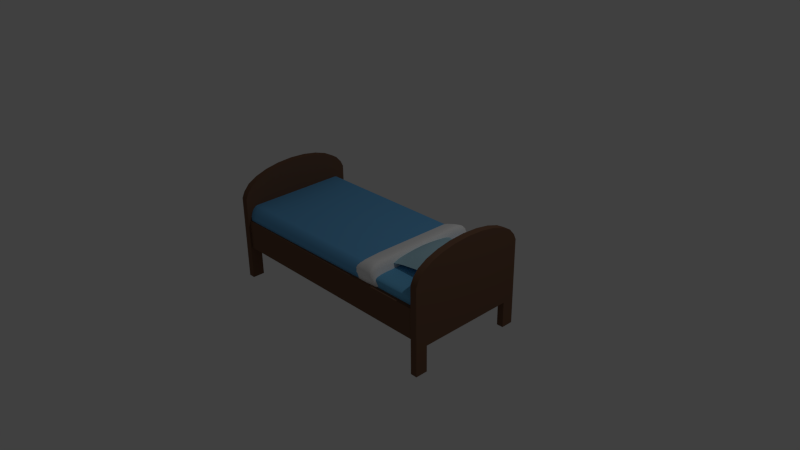 # Source: chambre_comparat.blend  (saved by Blender 2.73.0; exported with 4.5.12 LTS)
import bpy
from mathutils import Matrix  # noqa: F401  (used for matrix-valued properties, if any)

bpy.ops.wm.read_factory_settings(use_empty=True)
scene = bpy.context.scene
scene.name = 'Scene'

# ---- collections
col_collection_1 = bpy.data.collections.new('Collection 1'); scene.collection.children.link(col_collection_1)

# ---- materials (node trees are filled in below, after node groups)
mat_lit_bois = bpy.data.materials.new('lit_bois')
mat_lit_bois.alpha_threshold = 0.0
mat_lit_bois.use_transparent_shadow = False
mat_lit_bois.diffuse_color = (0.1845, 0.09726, 0.05986, 1.0)
mat_lit_bois.roughness = 0.5
mat_lit_bois.line_color = (0.0, 0.0, 0.0, 1.0)
mat_lit_oreiller = bpy.data.materials.new('lit_oreiller')
mat_lit_oreiller.alpha_threshold = 0.0
mat_lit_oreiller.use_transparent_shadow = False
mat_lit_oreiller.diffuse_color = (0.437, 0.6881, 0.8, 1.0)
mat_lit_oreiller.roughness = 0.5
mat_lit_drap = bpy.data.materials.new('lit_drap')
mat_lit_drap.alpha_threshold = 0.0
mat_lit_drap.use_transparent_shadow = False
mat_lit_drap.diffuse_color = (1.0, 1.0, 1.0, 1.0)
mat_lit_drap.roughness = 0.5
mat_lit_matelas = bpy.data.materials.new('lit_matelas')
mat_lit_matelas.alpha_threshold = 0.0
mat_lit_matelas.use_transparent_shadow = False
mat_lit_matelas.diffuse_color = (0.1588, 0.4899, 0.8, 1.0)
mat_lit_matelas.roughness = 0.5
mat_lit_couette = bpy.data.materials.new('lit_couette')
mat_lit_couette.alpha_threshold = 0.0
mat_lit_couette.use_transparent_shadow = False
mat_lit_couette.diffuse_color = (0.1512, 0.4532, 0.8, 1.0)
mat_lit_couette.roughness = 0.5

# ---- material node trees

# ---- world
world_world = bpy.data.worlds.new('World'); scene.world = world_world
world_world.color = (0.05088, 0.05088, 0.05088)
world_world.use_sun_shadow = False
world_world.sun_shadow_jitter_overblur = 0.0
world_world.cycles.sampling_method = 'MANUAL'
world_world.cycles.sample_map_resolution = 256

# ---- cameras
cam_camera = bpy.data.cameras.new('Camera')
cam_camera.clip_end = 100.0
cam_camera.lens = 35.0
cam_camera.sensor_width = 32.0
cam_camera.sensor_height = 18.0
cam_camera.ortho_scale = 7.314
cam_camera.dof.focus_distance = 0.0
cam_camera.dof.aperture_fstop = 128.0

# ---- lights
light_lamp = bpy.data.lights.new('Lamp', 'POINT')
light_lamp.transmission_factor = 0.0
light_lamp.cutoff_distance = 30.0
light_lamp.energy = 100.0
light_lamp.shadow_buffer_clip_start = 1.001
light_lamp.shadow_soft_size = 0.1
light_lamp.shadow_maximum_resolution = 0.006
light_lamp.use_absolute_resolution = True
light_lamp.cycles.use_multiple_importance_sampling = False

# ---- meshes
me_cube = bpy.data.meshes.new('Cube')
me_cube.from_pydata([(-1.517, -0.7215, -0.09104), (-1.559, -0.65, -0.09104), (-1.533, -0.716, -0.09104), (-1.546, -0.7005, -0.09104), (-1.555, -0.6773, -0.09104), (-1.559, 0.6365, -0.09104), (-1.517, 0.708, -0.09104), (-1.555, 0.6638, -0.09104), (-1.546, 0.687, -0.09104), (-1.533, 0.7025, -0.09104), (1.5, 0.708, -0.09104), (1.537, 0.6365, -0.09104), (1.514, 0.7025, -0.09104), (1.526, 0.687, -0.09104), (1.534, 0.6638, -0.09104), (1.537, -0.65, -0.09104), (1.5, -0.7215, -0.09104), (1.534, -0.6773, -0.09104), (1.526, -0.7005, -0.09104), (1.514, -0.716, -0.09104), (-1.581, -0.6165, 0.2913), (-1.497, -0.7594, 0.2913), (-1.497, -0.6165, 0.3349), (-1.575, -0.6712, 0.2913), (-1.556, -0.7176, 0.2913), (-1.575, -0.6165, 0.308), (-1.567, -0.6726, 0.3084), (-1.552, -0.7103, 0.3075), (-1.545, -0.699, 0.3165), (-1.497, -0.7485, 0.308), (-1.497, -0.7176, 0.3221), (-1.529, -0.7485, 0.2913), (-1.53, -0.7354, 0.3084), (-1.528, -0.7103, 0.3199), (-1.529, -0.6165, 0.3316), (-1.556, -0.6165, 0.3221), (-1.497, -0.6712, 0.3316), (-1.53, -0.6726, 0.3276), (-1.552, -0.6697, 0.3199), (-1.581, 0.603, 0.2913), (-1.497, 0.603, 0.3349), (-1.497, 0.7459, 0.2913), (-1.575, 0.603, 0.308), (-1.556, 0.603, 0.3221), (-1.575, 0.6577, 0.2913), (-1.567, 0.6591, 0.3084), (-1.552, 0.6562, 0.3199), (-1.545, 0.6855, 0.3165), (-1.497, 0.6577, 0.3316), (-1.497, 0.7041, 0.3221), (-1.529, 0.603, 0.3316), (-1.53, 0.6591, 0.3276), (-1.528, 0.6968, 0.3199), (-1.529, 0.7351, 0.2913), (-1.556, 0.7041, 0.2913), (-1.497, 0.7351, 0.308), (-1.53, 0.7219, 0.3084), (-1.552, 0.6968, 0.3075), (1.482, 0.7459, 0.2913), (1.482, 0.603, 0.3349), (1.557, 0.603, 0.2913), (1.482, 0.7351, 0.308), (1.482, 0.7041, 0.3221), (1.511, 0.7351, 0.2913), (1.511, 0.7219, 0.3084), (1.51, 0.6968, 0.3199), (1.525, 0.6855, 0.3165), (1.511, 0.603, 0.3316), (1.535, 0.603, 0.3221), (1.482, 0.6577, 0.3316), (1.511, 0.6591, 0.3276), (1.531, 0.6562, 0.3199), (1.551, 0.6577, 0.2913), (1.535, 0.7041, 0.2913), (1.551, 0.603, 0.308), (1.544, 0.6591, 0.3084), (1.531, 0.6968, 0.3075), (1.557, -0.6165, 0.2913), (1.482, -0.6165, 0.3349), (1.482, -0.7594, 0.2913), (1.551, -0.6165, 0.308), (1.535, -0.6165, 0.3221), (1.551, -0.6712, 0.2913), (1.544, -0.6726, 0.3084), (1.531, -0.6697, 0.3199), (1.525, -0.699, 0.3165), (1.482, -0.6712, 0.3316), (1.482, -0.7176, 0.3221), (1.511, -0.6165, 0.3316), (1.511, -0.6726, 0.3276), (1.51, -0.7103, 0.3199), (1.511, -0.7485, 0.2913), (1.535, -0.7176, 0.2913), (1.482, -0.7485, 0.308), (1.511, -0.7354, 0.3084), (1.531, -0.7103, 0.3075), (1.6, 0.8048, -0.2), (1.6, -0.8048, -0.2), (-1.6, -0.8048, -0.2), (-1.6, 0.8048, -0.2), (1.6, 0.8048, 0.2), (1.6, -0.8048, 0.2), (-1.6, -0.8048, 0.2), (-1.6, 0.8048, 0.2), (-1.568, -0.002574, -0.2959), (-1.568, 0.6602, -0.2959), (-1.568, 0.6602, -0.6508), (-1.568, 0.8268, -0.6508), (-1.568, 0.8268, 0.5221), (-1.568, -0.002574, 0.8631), (-1.568, -0.7935, 0.6029), (-1.66, -0.002574, -0.2959), (-1.568, -0.832, 0.5221), (-1.568, -0.832, -0.6508), (-1.568, -0.6653, -0.6508), (-1.568, -0.6653, -0.2959), (-1.66, -0.832, -0.6508), (-1.66, -0.832, 0.5221), (-1.66, -0.7935, 0.6029), (-1.66, -0.002574, 0.8631), (-1.66, 0.8268, 0.5221), (-1.66, 0.8268, -0.6508), (-1.66, 0.6602, -0.6508), (-1.568, -0.2218, 0.8506), (-1.568, -0.4184, 0.8161), (-1.568, -0.5873, 0.7612), (-1.568, -0.7168, 0.6897), (-1.66, 0.6602, -0.2959), (-1.568, 0.7884, 0.6029), (-1.568, 0.7117, 0.6897), (-1.568, 0.5821, 0.7612), (-1.568, 0.4133, 0.8161), (-1.568, 0.2166, 0.8506), (-1.66, -0.6653, -0.6508), (-1.66, -0.6653, -0.2959), (-1.66, -0.2218, 0.8506), (-1.66, -0.4184, 0.8161), (-1.66, -0.5873, 0.7612), (-1.66, -0.7168, 0.6897), (-1.66, 0.7884, 0.6029), (-1.66, 0.7117, 0.6897), (-1.66, 0.5821, 0.7612), (-1.66, 0.4133, 0.8161), (-1.66, 0.2166, 0.8506), (1.638, -0.002574, -0.2959), (1.638, 0.6602, -0.2959), (1.638, 0.6602, -0.6508), (1.638, 0.8268, -0.6508), (1.638, 0.8268, 0.5221), (1.638, -0.002574, 0.8631), (1.638, -0.7935, 0.6029), (1.547, -0.002574, -0.2959), (1.638, -0.832, 0.5221), (1.638, -0.832, -0.6508), (1.638, -0.6653, -0.6508), (1.638, -0.6653, -0.2959), (1.547, -0.832, -0.6508), (1.547, -0.832, 0.5221), (1.547, -0.7935, 0.6029), (1.547, -0.002574, 0.8631), (1.547, 0.8268, 0.5221), (1.547, 0.8268, -0.6508), (1.547, 0.6602, -0.6508), (1.638, -0.2218, 0.8506), (1.638, -0.4184, 0.8161), (1.638, -0.5873, 0.7612), (1.638, -0.7168, 0.6897), (1.547, 0.6602, -0.2959), (1.638, 0.7884, 0.6029), (1.638, 0.7117, 0.6897), (1.638, 0.5821, 0.7612), (1.638, 0.4133, 0.8161), (1.638, 0.2166, 0.8506), (1.547, -0.6653, -0.6508), (1.547, -0.6653, -0.2959), (1.547, -0.2218, 0.8506), (1.547, -0.4184, 0.8161), (1.547, -0.5873, 0.7612), (1.547, -0.7168, 0.6897), (1.547, 0.7884, 0.6029), (1.547, 0.7117, 0.6897), (1.547, 0.5821, 0.7612), (1.547, 0.4133, 0.8161), (1.547, 0.2166, 0.8506), (1.143, 0.2299, 0.505), (1.147, 0.3407, 0.479), (1.153, 0.4514, 0.4266), (1.153, -0.4347, 0.4266), (1.226, 0.4514, 0.4358), (1.226, -0.4347, 0.4358), (1.295, 0.4517, 0.4447), (1.36, -0.4419, 0.4529), (1.462, 0.4884, 0.4659), (1.462, -0.4716, 0.4659), (1.496, 0.5035, 0.4703), (1.496, -0.4868, 0.4703), (1.517, 0.5142, 0.473), (1.517, -0.4974, 0.473), (1.524, 0.518, 0.4739), (1.524, -0.5012, 0.4739), (1.416, 0.4721, 0.46), (1.416, -0.4554, 0.46), (1.36, 0.4586, 0.4529), (1.295, -0.435, 0.4447), (1.081, 0.4514, 0.4174), (1.081, -0.4347, 0.4174), (1.011, 0.4517, 0.4085), (0.9472, -0.4419, 0.4003), (0.8909, 0.4721, 0.3932), (0.8448, 0.4884, 0.3873), (0.8105, 0.5035, 0.3829), (0.8105, -0.4868, 0.3829), (0.7822, 0.518, 0.3793), (0.7822, -0.5012, 0.3793), (0.7894, 0.5142, 0.3802), (0.7894, -0.4974, 0.3802), (0.8448, -0.4716, 0.3873), (0.8909, -0.4554, 0.3932), (0.9472, 0.4586, 0.4003), (1.011, -0.435, 0.4085), (1.141, 0.1191, 0.5211), (1.14, 0.008377, 0.5282), (1.141, -0.1024, 0.5211), (1.143, -0.2132, 0.505), (1.147, -0.3239, 0.479), (1.212, -0.3239, 0.4865), (1.207, -0.2132, 0.5116), (1.205, -0.1024, 0.5274), (1.204, 0.008377, 0.5344), (1.205, 0.1191, 0.5274), (1.207, 0.2299, 0.5116), (1.212, 0.3407, 0.4865), (1.275, -0.3239, 0.4918), (1.269, -0.2132, 0.5149), (1.267, -0.1024, 0.5298), (1.267, 0.008377, 0.5364), (1.267, 0.1191, 0.5298), (1.269, 0.2299, 0.5149), (1.275, 0.3407, 0.4918), (1.334, -0.3252, 0.4945), (1.327, -0.2132, 0.5149), (1.325, -0.1024, 0.5283), (1.324, 0.008377, 0.5343), (1.325, 0.1191, 0.5283), (1.327, 0.2299, 0.5149), (1.334, 0.3419, 0.4945), (1.386, -0.3298, 0.4942), (1.377, -0.2135, 0.5114), (1.376, -0.1024, 0.5228), (1.375, 0.008377, 0.5279), (1.376, 0.1191, 0.5228), (1.377, 0.2302, 0.5114), (1.386, 0.3466, 0.4942), (1.429, -0.3357, 0.4891), (1.42, -0.2145, 0.5047), (1.419, -0.1024, 0.5136), (1.418, 0.008377, 0.5177), (1.419, 0.1191, 0.5136), (1.42, 0.2313, 0.5047), (1.429, 0.3525, 0.4891), (1.461, -0.3406, 0.4831), (1.452, -0.2155, 0.495), (1.451, -0.1024, 0.5012), (1.45, 0.008377, 0.504), (1.451, 0.1191, 0.5012), (1.452, 0.2323, 0.495), (1.461, 0.3574, 0.4831), (1.482, -0.3434, 0.4771), (1.472, -0.2162, 0.4827), (1.472, -0.1024, 0.4859), (1.471, 0.008377, 0.4873), (1.472, 0.1191, 0.4859), (1.472, 0.2329, 0.4827), (1.482, 0.3601, 0.4771), (1.489, -0.3442, 0.4694), (1.48, -0.2164, 0.4683), (1.48, -0.1024, 0.4683), (1.48, 0.008377, 0.4683), (1.48, 0.1191, 0.4683), (1.48, 0.2331, 0.4683), (1.489, 0.3609, 0.4694), (1.484, -0.3434, 0.46), (1.476, -0.2162, 0.4522), (1.476, -0.1024, 0.4491), (1.477, 0.008377, 0.4476), (1.476, 0.1191, 0.4491), (1.476, 0.2329, 0.4522), (1.484, 0.3601, 0.46), (1.466, -0.3406, 0.4491), (1.459, -0.2155, 0.4351), (1.46, -0.1024, 0.429), (1.46, 0.008377, 0.4262), (1.46, 0.1191, 0.429), (1.459, 0.2323, 0.4351), (1.466, 0.3574, 0.4491), (1.436, -0.3357, 0.4352), (1.431, -0.2145, 0.4178), (1.432, -0.1024, 0.4088), (1.432, 0.008377, 0.4048), (1.432, 0.1191, 0.4088), (1.431, 0.2313, 0.4178), (1.436, 0.3525, 0.4352), (1.395, -0.3298, 0.4194), (1.392, -0.2135, 0.4007), (1.393, -0.1024, 0.3893), (1.394, 0.008377, 0.3842), (1.393, 0.1191, 0.3893), (1.392, 0.2302, 0.4007), (1.395, 0.3466, 0.4194), (1.345, -0.3252, 0.4062), (1.343, -0.2132, 0.3846), (1.345, -0.1024, 0.3712), (1.346, 0.008377, 0.3652), (1.345, 0.1191, 0.3712), (1.343, 0.2299, 0.3846), (1.345, 0.3419, 0.4062), (1.288, -0.3239, 0.3941), (1.288, -0.2132, 0.3702), (1.29, -0.1024, 0.3553), (1.29, 0.008377, 0.3486), (1.29, 0.1191, 0.3553), (1.288, 0.2299, 0.3702), (1.288, 0.3407, 0.3941), (1.225, -0.3239, 0.3834), (1.227, -0.2132, 0.3579), (1.229, -0.1024, 0.3421), (1.23, 0.008377, 0.335), (1.229, 0.1191, 0.3421), (1.227, 0.2299, 0.3579), (1.225, 0.3407, 0.3834), (1.16, -0.3239, 0.3742), (1.163, -0.2132, 0.3482), (1.165, -0.1024, 0.3321), (1.166, 0.008377, 0.325), (1.165, 0.1191, 0.3321), (1.163, 0.2299, 0.3482), (1.16, 0.3407, 0.3742), (1.095, -0.3239, 0.3667), (1.099, -0.2132, 0.3416), (1.101, -0.1024, 0.3258), (1.102, 0.008377, 0.3188), (1.101, 0.1191, 0.3258), (1.099, 0.2299, 0.3416), (1.095, 0.3407, 0.3667), (1.031, -0.3239, 0.3614), (1.037, -0.2132, 0.3383), (1.039, -0.1024, 0.3234), (1.04, 0.008377, 0.3168), (1.039, 0.1191, 0.3234), (1.037, 0.2299, 0.3383), (1.031, 0.3407, 0.3614), (0.9726, -0.3252, 0.3587), (0.98, -0.2132, 0.3383), (0.9817, -0.1024, 0.325), (0.9825, 0.008377, 0.319), (0.9817, 0.1191, 0.325), (0.98, 0.2299, 0.3383), (0.9726, 0.3419, 0.3587), (0.9209, -0.3298, 0.359), (0.9292, -0.2135, 0.3418), (0.9307, -0.1024, 0.3304), (0.9313, 0.008377, 0.3253), (0.9307, 0.1191, 0.3304), (0.9292, 0.2302, 0.3418), (0.9209, 0.3466, 0.359), (0.8777, -0.3357, 0.3641), (0.887, -0.2145, 0.3485), (0.8882, -0.1024, 0.3396), (0.8887, 0.008377, 0.3355), (0.8882, 0.1191, 0.3396), (0.887, 0.2313, 0.3485), (0.8777, 0.3525, 0.3641), (0.8454, -0.3406, 0.3701), (0.8551, -0.2155, 0.3582), (0.8559, -0.1024, 0.352), (0.8562, 0.008377, 0.3492), (0.8559, 0.1191, 0.352), (0.8551, 0.2323, 0.3582), (0.8454, 0.3574, 0.3701), (0.8251, -0.3434, 0.3761), (0.8346, -0.2162, 0.3705), (0.835, -0.1024, 0.3674), (0.8352, 0.008377, 0.3659), (0.835, 0.1191, 0.3674), (0.8346, 0.2329, 0.3705), (0.8251, 0.3601, 0.3761), (0.8176, -0.3442, 0.3838), (0.8264, -0.2164, 0.385), (0.8264, -0.1024, 0.385), (0.8264, 0.008377, 0.385), (0.8264, 0.1191, 0.385), (0.8264, 0.2331, 0.385), (0.8176, 0.3609, 0.3838), (0.823, -0.3434, 0.3932), (0.8307, -0.2162, 0.401), (0.8303, -0.1024, 0.4041), (0.8301, 0.008377, 0.4056), (0.8303, 0.1191, 0.4041), (0.8307, 0.2329, 0.401), (0.823, 0.3601, 0.3932), (0.841, -0.3406, 0.4041), (0.8475, -0.2155, 0.4181), (0.8467, -0.1024, 0.4242), (0.8463, 0.008377, 0.427), (0.8467, 0.1191, 0.4242), (0.8475, 0.2323, 0.4181), (0.841, 0.3574, 0.4041), (0.8709, -0.3357, 0.418), (0.876, -0.2145, 0.4355), (0.8748, -0.1024, 0.4444), (0.8743, 0.008377, 0.4484), (0.8748, 0.1191, 0.4444), (0.876, 0.2313, 0.4355), (0.8709, 0.3525, 0.418), (0.9113, -0.3298, 0.4338), (0.9151, -0.2135, 0.4525), (0.9137, -0.1024, 0.4639), (0.913, 0.008377, 0.469), (0.9137, 0.1191, 0.4639), (0.9151, 0.2302, 0.4525), (0.9113, 0.3466, 0.4338), (0.9614, -0.3252, 0.447), (0.9634, -0.2132, 0.4686), (0.9617, -0.1024, 0.482), (0.9609, 0.008377, 0.488), (0.9617, 0.1191, 0.482), (0.9634, 0.2299, 0.4686), (0.9614, 0.3419, 0.447), (1.019, -0.3239, 0.4591), (1.019, -0.2132, 0.4831), (1.017, -0.1024, 0.4979), (1.016, 0.008377, 0.5046), (1.017, 0.1191, 0.4979), (1.019, 0.2299, 0.4831), (1.019, 0.3407, 0.4591), (1.081, -0.3239, 0.4698), (1.08, -0.2132, 0.4953), (1.078, -0.1024, 0.5111), (1.077, 0.008377, 0.5182), (1.078, 0.1191, 0.5111), (1.08, 0.2299, 0.4953), (1.081, 0.3407, 0.4698), (0.6957, -0.7611, 0.1596), (0.3584, -0.6838, 0.08536), (0.6153, -0.7552, 0.1419), (0.5472, -0.7385, 0.1269), (0.3744, -0.7134, 0.08888), (0.2764, 0.5637, 0.08536), (0.6957, 0.7856, 0.1596), (0.2924, 0.5933, 0.08888), (0.4651, 0.6184, 0.1269), (0.6153, 0.7797, 0.1419), (0.9125, 0.7856, 0.2074), (0.9484, 0.7083, 0.2153), (0.9262, 0.7797, 0.2104), (0.9379, 0.763, 0.213), (0.9457, 0.7379, 0.2147), (0.9484, -0.6838, 0.2153), (0.9125, -0.7611, 0.2074), (0.9457, -0.7134, 0.2147), (0.9379, -0.7385, 0.213), (0.9262, -0.7552, 0.2104), (0.4252, -0.6475, 0.2449), (0.755, -0.8022, 0.3175), (0.7274, -0.6475, 0.443), (0.4503, -0.7067, 0.2504), (0.5218, -0.7569, 0.2662), (0.4397, -0.6475, 0.2984), (0.4698, -0.7082, 0.3063), (0.5283, -0.749, 0.3166), (0.5487, -0.7368, 0.348), (0.7445, -0.7904, 0.3655), (0.7355, -0.7569, 0.4062), (0.6288, -0.7904, 0.2897), (0.6148, -0.7762, 0.3382), (0.6141, -0.749, 0.3728), (0.6033, -0.6475, 0.4056), (0.5023, -0.6475, 0.3549), (0.7295, -0.7067, 0.4334), (0.6027, -0.7082, 0.3934), (0.5205, -0.7051, 0.3522), (0.3432, 0.5275, 0.2449), (0.7274, 0.672, 0.443), (0.755, 0.8267, 0.3175), (0.3577, 0.5275, 0.2984), (0.4203, 0.5275, 0.3549), (0.3683, 0.5867, 0.2504), (0.3878, 0.5881, 0.3063), (0.4384, 0.5851, 0.3522), (0.4667, 0.6168, 0.348), (0.7295, 0.7312, 0.4334), (0.7355, 0.7814, 0.4062), (0.6033, 0.672, 0.4056), (0.6027, 0.7327, 0.3934), (0.6141, 0.7735, 0.3728), (0.6288, 0.8149, 0.2897), (0.4398, 0.6368, 0.2662), (0.7445, 0.8149, 0.3655), (0.6148, 0.8007, 0.3382), (0.4463, 0.629, 0.3166), (0.8346, 0.8267, 0.3351), (0.807, 0.672, 0.4605), (0.8911, 0.672, 0.3475), (0.824, 0.8149, 0.3831), (0.8151, 0.7814, 0.4238), (0.8562, 0.8149, 0.3398), (0.8459, 0.8007, 0.3891), (0.8375, 0.7735, 0.422), (0.8513, 0.7613, 0.4147), (0.8307, 0.672, 0.4557), (0.855, 0.672, 0.4326), (0.8091, 0.7312, 0.4509), (0.8338, 0.7327, 0.4443), (0.8536, 0.7296, 0.4255), (0.8868, 0.7312, 0.3466), (0.8746, 0.7814, 0.3439), (0.8763, 0.672, 0.3946), (0.8708, 0.7327, 0.3946), (0.8614, 0.7735, 0.3899), (0.8911, -0.6475, 0.3475), (0.807, -0.6475, 0.4605), (0.8346, -0.8022, 0.3351), (0.8763, -0.6475, 0.3946), (0.855, -0.6475, 0.4326), (0.8868, -0.7067, 0.3466), (0.8708, -0.7082, 0.3946), (0.8536, -0.7051, 0.4255), (0.8513, -0.7368, 0.4147), (0.8091, -0.7067, 0.4509), (0.8151, -0.7569, 0.4238), (0.8307, -0.6475, 0.4557), (0.8338, -0.7082, 0.4443), (0.8375, -0.749, 0.422), (0.8562, -0.7904, 0.3398), (0.8746, -0.7569, 0.3439), (0.824, -0.7904, 0.3831), (0.8459, -0.7762, 0.3891), (0.8614, -0.749, 0.3899), (0.6248, 0.7773, 0.1808), (-1.588, 0.7773, 0.1808), (0.6248, 0.7737, 0.2728), (-1.588, 0.7737, 0.2728), (0.6248, 0.7631, 0.3119), (-1.588, 0.7631, 0.3119), (0.6248, 0.7461, 0.3464), (-1.588, 0.7461, 0.3464), (0.6248, 0.7238, 0.3741), (-1.588, 0.7238, 0.3741), (0.6248, 0.6973, 0.3935), (-1.588, 0.6973, 0.3935), (0.6248, 0.6683, 0.4035), (-1.588, 0.6683, 0.4035), (0.6248, -0.6718, 0.394), (-1.588, -0.6718, 0.394), (0.6248, -0.7004, 0.384), (-1.588, -0.7004, 0.384), (0.6248, -0.7264, 0.3646), (-1.588, -0.7264, 0.3646), (0.6248, -0.7484, 0.3369), (-1.588, -0.7484, 0.3369), (0.6248, -0.7651, 0.3024), (-1.588, -0.7651, 0.3024), (0.6248, -0.7755, 0.2633), (-1.588, -0.7755, 0.2633), (0.6248, -0.7619, 0.1868), (-1.588, -0.7791, 0.1868)], [], [(60, 77, 15, 11), (78, 59, 40, 22), (41, 58, 10, 6), (79, 21, 0, 16), (20, 23, 26, 25), (23, 24, 27, 26), (25, 26, 38, 35), (26, 27, 28, 38), (21, 29, 32, 31), (29, 30, 33, 32), (31, 32, 27, 24), (32, 33, 28, 27), (22, 34, 37, 36), (34, 35, 38, 37), (36, 37, 33, 30), (37, 38, 28, 33), (39, 42, 45, 44), (42, 43, 46, 45), (44, 45, 57, 54), (45, 46, 47, 57), (40, 48, 51, 50), (48, 49, 52, 51), (50, 51, 46, 43), (51, 52, 47, 46), (41, 53, 56, 55), (53, 54, 57, 56), (55, 56, 52, 49), (56, 57, 47, 52), (58, 61, 64, 63), (61, 62, 65, 64), (63, 64, 76, 73), (64, 65, 66, 76), (59, 67, 70, 69), (67, 68, 71, 70), (69, 70, 65, 62), (70, 71, 66, 65), (60, 72, 75, 74), (72, 73, 76, 75), (74, 75, 71, 68), (75, 76, 66, 71), (77, 80, 83, 82), (80, 81, 84, 83), (82, 83, 95, 92), (83, 84, 85, 95), (78, 86, 89, 88), (86, 87, 90, 89), (88, 89, 84, 81), (89, 90, 85, 84), (79, 91, 94, 93), (91, 92, 95, 94), (93, 94, 90, 87), (94, 95, 85, 90), (0, 21, 31, 2), (2, 31, 24, 3), (3, 24, 23, 4), (4, 23, 20, 1), (22, 40, 50, 34), (34, 50, 43, 35), (35, 43, 42, 25), (25, 42, 39, 20), (41, 6, 9, 53), (53, 9, 8, 54), (54, 8, 7, 44), (44, 7, 5, 39), (40, 59, 69, 48), (48, 69, 62, 49), (49, 62, 61, 55), (55, 61, 58, 41), (60, 11, 14, 72), (72, 14, 13, 73), (73, 13, 12, 63), (63, 12, 10, 58), (59, 78, 88, 67), (67, 88, 81, 68), (68, 81, 80, 74), (74, 80, 77, 60), (79, 16, 19, 91), (91, 19, 18, 92), (92, 18, 17, 82), (82, 17, 15, 77), (78, 22, 36, 86), (86, 36, 30, 87), (87, 30, 29, 93), (93, 29, 21, 79), (20, 39, 5, 1), (96, 97, 98, 99), (100, 103, 102, 101), (96, 100, 101, 97), (97, 101, 102, 98), (98, 102, 103, 99), (100, 96, 99, 103), (105, 106, 107, 108, 128, 129, 130, 131, 132, 109, 123, 124, 125, 126, 110, 112, 113, 114, 115, 104), (127, 111, 134, 133, 116, 117, 118, 138, 137, 136, 135, 119, 143, 142, 141, 140, 139, 120, 121, 122), (112, 117, 116, 113), (115, 134, 111, 104), (131, 142, 143, 132), (126, 138, 118, 110), (129, 140, 141, 130), (106, 122, 121, 107), (104, 111, 127, 105), (108, 120, 139, 128), (109, 119, 135, 123), (124, 136, 137, 125), (113, 116, 133, 114), (132, 143, 119, 109), (110, 118, 117, 112), (130, 141, 142, 131), (107, 121, 120, 108), (105, 127, 122, 106), (128, 139, 140, 129), (125, 137, 138, 126), (114, 133, 134, 115), (123, 135, 136, 124), (145, 146, 147, 148, 168, 169, 170, 171, 172, 149, 163, 164, 165, 166, 150, 152, 153, 154, 155, 144), (167, 151, 174, 173, 156, 157, 158, 178, 177, 176, 175, 159, 183, 182, 181, 180, 179, 160, 161, 162), (152, 157, 156, 153), (155, 174, 151, 144), (171, 182, 183, 172), (166, 178, 158, 150), (169, 180, 181, 170), (146, 162, 161, 147), (144, 151, 167, 145), (148, 160, 179, 168), (149, 159, 175, 163), (164, 176, 177, 165), (153, 156, 173, 154), (172, 183, 159, 149), (150, 158, 157, 152), (170, 181, 182, 171), (147, 161, 160, 148), (145, 167, 162, 146), (168, 179, 180, 169), (165, 177, 178, 166), (154, 173, 174, 155), (163, 175, 176, 164), (382, 381, 388, 389), (413, 412, 419, 420), (224, 187, 189, 225), (381, 380, 387, 388), (384, 383, 390, 391), (415, 414, 421, 422), (385, 384, 391, 392), (416, 415, 422, 423), (417, 416, 423, 424), (387, 386, 393, 394), (418, 417, 424, 425), (253, 193, 195, 260), (388, 387, 394, 395), (419, 418, 425, 426), (260, 195, 197, 267), (389, 388, 395, 396), (420, 419, 426, 427), (267, 197, 199, 274), (390, 389, 396, 397), (391, 390, 397, 398), (422, 421, 428, 429), (392, 391, 398, 399), (423, 422, 429, 430), (212, 392, 399, 214), (424, 423, 430, 431), (394, 393, 400, 401), (425, 424, 431, 432), (395, 394, 401, 402), (426, 425, 432, 433), (396, 395, 402, 403), (427, 426, 433, 434), (397, 396, 403, 404), (398, 397, 404, 405), (436, 435, 224, 223), (399, 398, 405, 406), (437, 436, 223, 222), (438, 437, 222, 221), (401, 400, 407, 408), (439, 438, 221, 220), (402, 401, 408, 409), (440, 439, 220, 184), (403, 402, 409, 410), (441, 440, 184, 185), (404, 403, 410, 411), (405, 404, 411, 412), (429, 428, 435, 436), (406, 405, 412, 413), (430, 429, 436, 437), (386, 213, 215, 393), (431, 430, 437, 438), (408, 407, 414, 415), (432, 431, 438, 439), (409, 408, 415, 416), (433, 432, 439, 440), (407, 216, 217, 414), (410, 409, 416, 417), (434, 433, 440, 441), (411, 410, 417, 418), (383, 382, 389, 390), (412, 411, 418, 419), (380, 379, 386, 387), (378, 377, 384, 385), (377, 376, 383, 384), (376, 375, 382, 383), (375, 374, 381, 382), (374, 373, 380, 381), (373, 372, 379, 380), (209, 371, 378, 210), (371, 370, 377, 378), (370, 369, 376, 377), (369, 368, 375, 376), (368, 367, 374, 375), (367, 366, 373, 374), (366, 365, 372, 373), (208, 364, 371, 209), (364, 363, 370, 371), (363, 362, 369, 370), (362, 361, 368, 369), (361, 360, 367, 368), (360, 359, 366, 367), (359, 358, 365, 366), (357, 356, 363, 364), (356, 355, 362, 363), (355, 354, 361, 362), (354, 353, 360, 361), (353, 352, 359, 360), (352, 351, 358, 359), (350, 349, 356, 357), (349, 348, 355, 356), (348, 347, 354, 355), (347, 346, 353, 354), (346, 345, 352, 353), (345, 344, 351, 352), (204, 343, 350, 206), (343, 342, 349, 350), (342, 341, 348, 349), (341, 340, 347, 348), (340, 339, 346, 347), (339, 338, 345, 346), (338, 337, 344, 345), (336, 335, 342, 343), (335, 334, 341, 342), (334, 333, 340, 341), (333, 332, 339, 340), (332, 331, 338, 339), (331, 330, 337, 338), (329, 328, 335, 336), (328, 327, 334, 335), (327, 326, 333, 334), (326, 325, 332, 333), (325, 324, 331, 332), (324, 323, 330, 331), (322, 321, 328, 329), (321, 320, 327, 328), (320, 319, 326, 327), (319, 318, 325, 326), (318, 317, 324, 325), (317, 316, 323, 324), (315, 314, 321, 322), (314, 313, 320, 321), (313, 312, 319, 320), (312, 311, 318, 319), (311, 310, 317, 318), (310, 309, 316, 317), (200, 308, 315, 202), (308, 307, 314, 315), (307, 306, 313, 314), (306, 305, 312, 313), (305, 304, 311, 312), (304, 303, 310, 311), (303, 302, 309, 310), (301, 300, 307, 308), (300, 299, 306, 307), (299, 298, 305, 306), (298, 297, 304, 305), (297, 296, 303, 304), (296, 295, 302, 303), (294, 293, 300, 301), (293, 292, 299, 300), (292, 291, 298, 299), (291, 290, 297, 298), (290, 289, 296, 297), (289, 288, 295, 296), (287, 286, 293, 294), (286, 285, 292, 293), (285, 284, 291, 292), (284, 283, 290, 291), (283, 282, 289, 290), (282, 281, 288, 289), (280, 279, 286, 287), (279, 278, 285, 286), (278, 277, 284, 285), (277, 276, 283, 284), (276, 275, 282, 283), (275, 274, 281, 282), (196, 273, 280, 198), (273, 272, 279, 280), (272, 271, 278, 279), (271, 270, 277, 278), (270, 269, 276, 277), (269, 268, 275, 276), (268, 267, 274, 275), (194, 266, 273, 196), (266, 265, 272, 273), (265, 264, 271, 272), (264, 263, 270, 271), (263, 262, 269, 270), (262, 261, 268, 269), (261, 260, 267, 268), (192, 259, 266, 194), (259, 258, 265, 266), (258, 257, 264, 265), (257, 256, 263, 264), (256, 255, 262, 263), (255, 254, 261, 262), (254, 253, 260, 261), (252, 251, 258, 259), (251, 250, 257, 258), (250, 249, 256, 257), (249, 248, 255, 256), (248, 247, 254, 255), (247, 246, 253, 254), (245, 244, 251, 252), (244, 243, 250, 251), (243, 242, 249, 250), (242, 241, 248, 249), (241, 240, 247, 248), (240, 239, 246, 247), (238, 237, 244, 245), (237, 236, 243, 244), (236, 235, 242, 243), (235, 234, 241, 242), (234, 233, 240, 241), (233, 232, 239, 240), (188, 231, 238, 190), (231, 230, 237, 238), (230, 229, 236, 237), (229, 228, 235, 236), (228, 227, 234, 235), (227, 226, 233, 234), (226, 225, 232, 233), (186, 185, 231, 188), (185, 184, 230, 231), (184, 220, 229, 230), (220, 221, 228, 229), (221, 222, 227, 228), (222, 223, 226, 227), (223, 224, 225, 226), (209, 413, 420, 208), (225, 189, 203, 232), (232, 203, 191, 239), (239, 191, 201, 246), (214, 385, 392, 212), (246, 201, 193, 253), (208, 420, 427, 218), (274, 199, 197, 281), (281, 197, 195, 288), (288, 195, 193, 295), (295, 193, 201, 302), (302, 201, 191, 309), (309, 191, 203, 316), (316, 203, 189, 323), (218, 427, 434, 206), (323, 189, 187, 330), (330, 187, 205, 337), (337, 205, 219, 344), (214, 399, 406, 210), (344, 219, 207, 351), (351, 207, 217, 358), (358, 217, 216, 365), (365, 216, 211, 372), (204, 441, 185, 186), (372, 211, 215, 379), (379, 215, 213, 386), (210, 406, 413, 209), (393, 215, 211, 400), (400, 211, 216, 407), (414, 217, 207, 421), (206, 434, 441, 204), (421, 207, 219, 428), (435, 205, 187, 224), (428, 219, 205, 435), (210, 378, 385, 214), (218, 357, 364, 208), (206, 350, 357, 218), (186, 336, 343, 204), (188, 329, 336, 186), (190, 322, 329, 188), (202, 315, 322, 190), (192, 301, 308, 200), (194, 294, 301, 192), (196, 287, 294, 194), (198, 280, 287, 196), (200, 252, 259, 192), (202, 245, 252, 200), (190, 238, 245, 202), (502, 519, 457, 453), (520, 501, 482, 464), (483, 500, 452, 448), (521, 463, 442, 458), (462, 465, 468, 467), (465, 466, 469, 468), (467, 468, 480, 477), (468, 469, 470, 480), (463, 471, 474, 473), (471, 472, 475, 474), (473, 474, 469, 466), (474, 475, 470, 469), (464, 476, 479, 478), (476, 477, 480, 479), (478, 479, 475, 472), (479, 480, 470, 475), (481, 484, 487, 486), (484, 485, 488, 487), (486, 487, 499, 496), (487, 488, 489, 499), (482, 490, 493, 492), (490, 491, 494, 493), (492, 493, 488, 485), (493, 494, 489, 488), (483, 495, 498, 497), (495, 496, 499, 498), (497, 498, 494, 491), (498, 499, 489, 494), (500, 503, 506, 505), (503, 504, 507, 506), (505, 506, 518, 515), (506, 507, 508, 518), (501, 509, 512, 511), (509, 510, 513, 512), (511, 512, 507, 504), (512, 513, 508, 507), (502, 514, 517, 516), (514, 515, 518, 517), (516, 517, 513, 510), (517, 518, 508, 513), (519, 522, 525, 524), (522, 523, 526, 525), (524, 525, 537, 534), (525, 526, 527, 537), (520, 528, 531, 530), (528, 529, 532, 531), (530, 531, 526, 523), (531, 532, 527, 526), (521, 533, 536, 535), (533, 534, 537, 536), (535, 536, 532, 529), (536, 537, 527, 532), (442, 463, 473, 444), (444, 473, 466, 445), (445, 466, 465, 446), (446, 465, 462, 443), (464, 482, 492, 476), (476, 492, 485, 477), (477, 485, 484, 467), (467, 484, 481, 462), (483, 448, 451, 495), (495, 451, 450, 496), (496, 450, 449, 486), (486, 449, 447, 481), (482, 501, 511, 490), (490, 511, 504, 491), (491, 504, 503, 497), (497, 503, 500, 483), (502, 453, 456, 514), (514, 456, 455, 515), (515, 455, 454, 505), (505, 454, 452, 500), (501, 520, 530, 509), (509, 530, 523, 510), (510, 523, 522, 516), (516, 522, 519, 502), (521, 458, 461, 533), (533, 461, 460, 534), (534, 460, 459, 524), (524, 459, 457, 519), (520, 464, 478, 528), (528, 478, 472, 529), (529, 472, 471, 535), (535, 471, 463, 521), (462, 481, 447, 443), (538, 539, 541, 540), (540, 541, 543, 542), (542, 543, 545, 544), (544, 545, 547, 546), (546, 547, 549, 548), (548, 549, 551, 550), (550, 551, 553, 552), (552, 553, 555, 554), (554, 555, 557, 556), (556, 557, 559, 558), (558, 559, 561, 560), (560, 561, 563, 562), (562, 563, 565, 564)])
me_cube.polygons.foreach_set('use_smooth', [True] * 489)
me_cube.polygons.foreach_set('material_index', [3, 3, 3, 3, 3, 3, 3, 3, 3, 3, 3, 3, 3, 3, 3, 3, 3, 3, 3, 3, 3, 3, 3, 3, 3, 3, 3, 3, 3, 3, 3, 3, 3, 3, 3, 3, 3, 3, 3, 3, 3, 3, 3, 3, 3, 3, 3, 3, 3, 3, 3, 3, 3, 3, 3, 3, 3, 3, 3, 3, 3, 3, 3, 3, 3, 3, 3, 3, 3, 3, 3, 3, 3, 3, 3, 3, 3, 3, 3, 3, 3, 3, 3, 3, 3, 0, 0, 0, 0, 0, 0, 0, 0, 0, 0, 0, 0, 0, 0, 0, 0, 0, 0, 0, 0, 0, 0, 0, 0, 0, 0, 0, 0, 0, 0, 0, 0, 0, 0, 0, 0, 0, 0, 0, 0, 0, 0, 0, 0, 0, 0, 0, 0, 0, 0, 1, 1, 1, 1, 1, 1, 1, 1, 1, 1, 1, 1, 1, 1, 1, 1, 1, 1, 1, 1, 1, 1, 1, 1, 1, 1, 1, 1, 1, 1, 1, 1, 1, 1, 1, 1, 1, 1, 1, 1, 1, 1, 1, 1, 1, 1, 1, 1, 1, 1, 1, 1, 1, 1, 1, 1, 1, 1, 1, 1, 1, 1, 1, 1, 1, 1, 1, 1, 1, 1, 1, 1, 1, 1, 1, 1, 1, 1, 1, 1, 1, 1, 1, 1, 1, 1, 1, 1, 1, 1, 1, 1, 1, 1, 1, 1, 1, 1, 1, 1, 1, 1, 1, 1, 1, 1, 1, 1, 1, 1, 1, 1, 1, 1, 1, 1, 1, 1, 1, 1, 1, 1, 1, 1, 1, 1, 1, 1, 1, 1, 1, 1, 1, 1, 1, 1, 1, 1, 1, 1, 1, 1, 1, 1, 1, 1, 1, 1, 1, 1, 1, 1, 1, 1, 1, 1, 1, 1, 1, 1, 1, 1, 1, 1, 1, 1, 1, 1, 1, 1, 1, 1, 1, 1, 1, 1, 1, 1, 1, 1, 1, 1, 1, 1, 1, 1, 1, 1, 1, 1, 1, 1, 1, 1, 1, 1, 1, 1, 1, 1, 1, 1, 1, 1, 1, 1, 1, 1, 1, 1, 1, 1, 1, 1, 1, 1, 1, 1, 1, 1, 1, 1, 1, 1, 1, 1, 1, 1, 1, 1, 1, 1, 1, 1, 1, 1, 1, 1, 1, 1, 1, 1, 1, 1, 1, 1, 1, 1, 1, 1, 1, 1, 1, 1, 1, 1, 2, 2, 2, 2, 2, 2, 2, 2, 2, 2, 2, 2, 2, 2, 2, 2, 2, 2, 2, 2, 2, 2, 2, 2, 2, 2, 2, 2, 2, 2, 2, 2, 2, 2, 2, 2, 2, 2, 2, 2, 2, 2, 2, 2, 2, 2, 2, 2, 2, 2, 2, 2, 2, 2, 2, 2, 2, 2, 2, 2, 2, 2, 2, 2, 2, 2, 2, 2, 2, 2, 2, 2, 2, 2, 2, 2, 2, 2, 2, 2, 2, 2, 2, 2, 2, 4, 4, 4, 4, 4, 4, 4, 4, 4, 4, 4, 4, 4])
_uv = me_cube.uv_layers.new(name='UVMap')
_uv.uv.foreach_set('vector', [0.3497, 0.8772, 0.3497, 0.7044, 0.4029, 0.6997, 0.4029, 0.8819, 0.6563, 0.4319, 0.4812, 0.4318, 0.4812, 0.01127, 0.6563, 0.01131, 0.9969, 0.005377, 0.9969, 0.4273, 0.9443, 0.4295, 0.9443, 0.002289, 0.8915, 0.4274, 0.8915, 0.005677, 0.9443, 0.002303, 0.9443, 0.4293, 0.4574, 0.7045, 0.4575, 0.6967, 0.46, 0.6965, 0.4599, 0.7045, 0.4575, 0.6967, 0.4577, 0.6901, 0.4601, 0.6912, 0.46, 0.6965, 0.6564, 4.171e-05, 0.6644, 0.001138, 0.664, 0.003356, 0.6564, 0.002778, 0.6644, 0.001138, 0.6698, 0.003212, 0.6682, 0.004252, 0.664, 0.003356, 0.8915, 0.005677, 0.8888, 0.005637, 0.8884, 0.0009052, 0.8912, 0.001071, 0.6753, 0.011, 0.6709, 0.01116, 0.6698, 0.006723, 0.6734, 0.006353, 0.458, 0.6857, 0.4604, 0.6876, 0.4601, 0.6912, 0.4577, 0.6901, 0.6734, 0.006353, 0.6698, 0.006723, 0.6682, 0.004252, 0.6698, 0.003212, 0.6563, 0.01131, 0.6563, 0.006735, 0.6644, 0.006576, 0.6642, 0.01127, 0.6563, 0.006735, 0.6564, 0.002778, 0.664, 0.003356, 0.6644, 0.006576, 0.6642, 0.01127, 0.6644, 0.006576, 0.6698, 0.006723, 0.6709, 0.01116, 0.6644, 0.006576, 0.664, 0.003356, 0.6682, 0.004252, 0.6698, 0.006723, 0.4574, 0.8772, 0.4599, 0.8772, 0.46, 0.8851, 0.4575, 0.8849, 0.4812, 0.0, 0.4812, 0.002736, 0.4736, 0.003311, 0.4732, 0.001092, 0.4575, 0.8849, 0.46, 0.8851, 0.4601, 0.8905, 0.4577, 0.8915, 0.4732, 0.001092, 0.4736, 0.003311, 0.4694, 0.004205, 0.4678, 0.003164, 0.4812, 0.01127, 0.4734, 0.01123, 0.4732, 0.00653, 0.4812, 0.006693, 0.4734, 0.01123, 0.4667, 0.01112, 0.4678, 0.006675, 0.4732, 0.00653, 0.4812, 0.006693, 0.4732, 0.00653, 0.4736, 0.003311, 0.4812, 0.002736, 0.4732, 0.00653, 0.4678, 0.006675, 0.4694, 0.004205, 0.4736, 0.003311, 0.9969, 0.005377, 0.9972, 0.0007985, 1.0, 0.0006607, 0.9995, 0.005359, 0.458, 0.8959, 0.4577, 0.8915, 0.4601, 0.8905, 0.4604, 0.894, 0.4623, 0.01095, 0.4642, 0.006303, 0.4678, 0.006675, 0.4667, 0.01112, 0.4642, 0.006303, 0.4678, 0.003164, 0.4694, 0.004205, 0.4678, 0.006675, 0.9969, 0.4273, 0.9995, 0.4273, 1.0, 0.4314, 0.9972, 0.4313, 0.4623, 0.4315, 0.4667, 0.4317, 0.4678, 0.4355, 0.4642, 0.4356, 0.3484, 0.8959, 0.346, 0.894, 0.3467, 0.8905, 0.3491, 0.8915, 0.4642, 0.4356, 0.4678, 0.4355, 0.4694, 0.4377, 0.4678, 0.4384, 0.4812, 0.4318, 0.4812, 0.4358, 0.4732, 0.4358, 0.4734, 0.4318, 0.4812, 0.4358, 0.4812, 0.4391, 0.4736, 0.4385, 0.4732, 0.4358, 0.4734, 0.4318, 0.4732, 0.4358, 0.4678, 0.4355, 0.4667, 0.4317, 0.4732, 0.4358, 0.4736, 0.4385, 0.4694, 0.4377, 0.4678, 0.4355, 0.3497, 0.8772, 0.3495, 0.8849, 0.3469, 0.8851, 0.3472, 0.8772, 0.3495, 0.8849, 0.3491, 0.8915, 0.3467, 0.8905, 0.3469, 0.8851, 0.3472, 0.8772, 0.3469, 0.8851, 0.3449, 0.8847, 0.3447, 0.8772, 0.3469, 0.8851, 0.3467, 0.8905, 0.3452, 0.8889, 0.3449, 0.8847, 0.3497, 0.7044, 0.3472, 0.7044, 0.3469, 0.6965, 0.3495, 0.6967, 0.3472, 0.7044, 0.3447, 0.7044, 0.3449, 0.6969, 0.3469, 0.6965, 0.3495, 0.6967, 0.3469, 0.6965, 0.3467, 0.6911, 0.3491, 0.6901, 0.3469, 0.6965, 0.3449, 0.6969, 0.3452, 0.6927, 0.3467, 0.6911, 0.6563, 0.4319, 0.6642, 0.4318, 0.6644, 0.4359, 0.6563, 0.4358, 0.6642, 0.4318, 0.6709, 0.4317, 0.6698, 0.4356, 0.6644, 0.4359, 0.6563, 0.4358, 0.6644, 0.4359, 0.664, 0.4386, 0.6564, 0.4391, 0.6644, 0.4359, 0.6698, 0.4356, 0.6682, 0.4377, 0.664, 0.4386, 0.8915, 0.4274, 0.8912, 0.4314, 0.8884, 0.4314, 0.8888, 0.4273, 0.3484, 0.6857, 0.3491, 0.6901, 0.3467, 0.6911, 0.346, 0.6876, 0.6753, 0.4316, 0.6734, 0.4357, 0.6698, 0.4356, 0.6709, 0.4317, 0.6734, 0.4357, 0.6698, 0.4384, 0.6682, 0.4377, 0.6698, 0.4356, 0.9443, 0.002303, 0.8915, 0.005677, 0.8912, 0.001071, 0.9442, 0.0, 0.4032, 0.6903, 0.458, 0.6857, 0.4577, 0.6901, 0.4031, 0.6925, 0.4031, 0.6925, 0.4577, 0.6901, 0.4575, 0.6967, 0.403, 0.6958, 0.403, 0.6958, 0.4575, 0.6967, 0.4574, 0.7045, 0.4029, 0.6997, 0.6563, 0.01131, 0.4812, 0.01127, 0.4812, 0.006693, 0.6563, 0.006735, 0.6563, 0.006735, 0.4812, 0.006693, 0.4812, 0.002736, 0.6564, 0.002778, 0.6564, 0.002778, 0.4812, 0.002736, 0.4812, 0.0, 0.6564, 4.171e-05, 0.4599, 0.7045, 0.4599, 0.8772, 0.4574, 0.8772, 0.4574, 0.7045, 0.9969, 0.005377, 0.9443, 0.002289, 0.9445, 0.0, 0.9972, 0.0007985, 0.458, 0.8959, 0.4032, 0.8913, 0.4031, 0.8891, 0.4577, 0.8915, 0.4577, 0.8915, 0.4031, 0.8891, 0.403, 0.8858, 0.4575, 0.8849, 0.4575, 0.8849, 0.403, 0.8858, 0.4029, 0.8819, 0.4574, 0.8772, 0.4812, 0.01127, 0.4812, 0.4318, 0.4734, 0.4318, 0.4734, 0.01123, 0.4734, 0.01123, 0.4734, 0.4318, 0.4667, 0.4317, 0.4667, 0.01112, 0.4667, 0.01112, 0.4667, 0.4317, 0.4623, 0.4315, 0.4623, 0.01095, 0.9995, 0.005359, 0.9995, 0.4273, 0.9969, 0.4273, 0.9969, 0.005377, 0.3497, 0.8772, 0.4029, 0.8819, 0.4028, 0.8858, 0.3495, 0.8849, 0.3495, 0.8849, 0.4028, 0.8858, 0.4026, 0.8891, 0.3491, 0.8915, 0.3491, 0.8915, 0.4026, 0.8891, 0.4023, 0.8913, 0.3484, 0.8959, 0.9972, 0.4313, 0.9445, 0.4315, 0.9443, 0.4295, 0.9969, 0.4273, 0.4812, 0.4318, 0.6563, 0.4319, 0.6563, 0.4358, 0.4812, 0.4358, 0.4812, 0.4358, 0.6563, 0.4358, 0.6564, 0.4391, 0.4812, 0.4391, 0.3447, 0.8772, 0.3447, 0.7044, 0.3472, 0.7044, 0.3472, 0.8772, 0.3472, 0.8772, 0.3472, 0.7044, 0.3497, 0.7044, 0.3497, 0.8772, 0.8915, 0.4274, 0.9443, 0.4293, 0.9442, 0.4312, 0.8912, 0.4314, 0.3484, 0.6857, 0.4023, 0.6903, 0.4026, 0.6925, 0.3491, 0.6901, 0.3491, 0.6901, 0.4026, 0.6925, 0.4028, 0.6958, 0.3495, 0.6967, 0.3495, 0.6967, 0.4028, 0.6958, 0.4029, 0.6997, 0.3497, 0.7044, 0.6563, 0.4319, 0.6563, 0.01131, 0.6642, 0.01127, 0.6642, 0.4318, 0.6642, 0.4318, 0.6642, 0.01127, 0.6709, 0.01116, 0.6709, 0.4317, 0.6709, 0.4317, 0.6709, 0.01116, 0.6753, 0.011, 0.6753, 0.4316, 0.8888, 0.4273, 0.8888, 0.005637, 0.8915, 0.005677, 0.8915, 0.4274, 0.4574, 0.7045, 0.4574, 0.8772, 0.4029, 0.8819, 0.4029, 0.6997, 0.2311, 5.066e-08, 0.4623, 0.0, 0.4623, 0.4508, 0.2311, 0.4508, 0.0, 0.4517, 1.541e-07, 0.0, 0.2311, 5.503e-05, 0.2311, 0.4518, 0.3447, 0.9137, 0.2884, 0.9137, 0.2884, 0.6857, 0.3447, 0.6857, 0.94, 0.8921, 0.8836, 0.8925, 0.8836, 0.4395, 0.94, 0.4391, 0.2884, 0.9138, 0.2311, 0.9137, 0.2311, 0.6857, 0.2884, 0.6858, 0.94, 0.4391, 0.9962, 0.4393, 0.9962, 0.8925, 0.94, 0.8923, 0.8337, 0.6505, 0.8836, 0.6505, 0.8836, 0.6741, 0.7185, 0.6741, 0.7072, 0.6687, 0.6949, 0.6578, 0.6849, 0.6394, 0.6772, 0.6155, 0.6723, 0.5877, 0.6705, 0.5566, 0.6723, 0.5256, 0.6772, 0.4977, 0.6849, 0.4738, 0.6949, 0.4554, 0.7072, 0.4446, 0.7185, 0.4391, 0.8836, 0.4391, 0.8836, 0.4627, 0.8337, 0.4627, 0.8337, 0.5566, 0.1659, 0.4754, 0.1659, 0.5692, 0.166, 0.6631, 0.2168, 0.6631, 0.2168, 0.6867, 0.04887, 0.6867, 0.0373, 0.6813, 0.02487, 0.6704, 0.01462, 0.6521, 0.006758, 0.6281, 0.00181, 0.6003, 0.0, 0.5692, 0.001787, 0.5382, 0.006716, 0.5103, 0.01456, 0.4864, 0.02479, 0.4681, 0.03722, 0.4572, 0.04878, 0.4518, 0.2167, 0.4518, 0.2167, 0.4754, 0.4486, 0.4772, 0.4617, 0.4772, 0.4623, 0.6403, 0.4492, 0.6403, 0.8854, 0.4227, 0.8724, 0.4227, 0.8724, 0.3288, 0.8854, 0.3288, 0.8162, 0.2772, 0.8293, 0.2772, 0.8289, 0.305, 0.8158, 0.305, 0.4492, 0.4508, 0.4623, 0.4508, 0.4619, 0.465, 0.4488, 0.4649, 0.8177, 0.235, 0.8308, 0.235, 0.8299, 0.2533, 0.8169, 0.2533, 0.211, 0.7103, 0.198, 0.7103, 0.198, 0.6867, 0.211, 0.6867, 0.8854, 0.3288, 0.8724, 0.3288, 0.8724, 0.235, 0.8854, 0.235, 0.2168, 0.8038, 0.2299, 0.8037, 0.23, 0.8161, 0.2168, 0.8161, 0.8156, 0.3361, 0.8287, 0.3361, 0.8289, 0.3671, 0.8158, 0.3671, 0.8162, 0.395, 0.8293, 0.395, 0.8299, 0.4189, 0.8169, 0.4189, 0.1849, 0.6867, 0.198, 0.6867, 0.198, 0.7103, 0.1849, 0.7103, 0.8158, 0.305, 0.8289, 0.305, 0.8287, 0.3361, 0.8156, 0.3361, 0.4488, 0.4649, 0.4619, 0.465, 0.4617, 0.4772, 0.4486, 0.4772, 0.8169, 0.2533, 0.8299, 0.2533, 0.8293, 0.2772, 0.8162, 0.2772, 0.217, 0.6413, 0.2302, 0.6413, 0.2299, 0.8037, 0.2168, 0.8038, 0.6753, 0.3793, 0.6884, 0.3794, 0.6884, 0.4288, 0.6753, 0.4287, 0.2168, 0.8161, 0.23, 0.8161, 0.2302, 0.8304, 0.217, 0.8304, 0.8169, 0.4189, 0.8299, 0.4189, 0.8308, 0.4373, 0.8177, 0.4373, 0.7147, 0.3794, 0.7278, 0.3793, 0.7278, 0.4285, 0.7147, 0.4285, 0.8158, 0.3671, 0.8289, 0.3671, 0.8293, 0.395, 0.8162, 0.395, 0.8385, 0.2114, 0.8884, 0.2114, 0.8884, 0.235, 0.7233, 0.235, 0.712, 0.2295, 0.6997, 0.2187, 0.6897, 0.2003, 0.6819, 0.1764, 0.6771, 0.1485, 0.6753, 0.1175, 0.6771, 0.08643, 0.6819, 0.05858, 0.6897, 0.03466, 0.6997, 0.01631, 0.712, 0.005442, 0.7233, 0.0, 0.8884, 8.443e-09, 0.8884, 0.0236, 0.8385, 0.0236, 0.8385, 0.1175, 0.397, 0.4744, 0.3971, 0.5683, 0.3971, 0.6621, 0.4479, 0.6621, 0.4479, 0.6857, 0.28, 0.6857, 0.2684, 0.6803, 0.256, 0.6694, 0.2458, 0.6511, 0.2379, 0.6272, 0.233, 0.5993, 0.2311, 0.5683, 0.2329, 0.5372, 0.2379, 0.5094, 0.2457, 0.4854, 0.2559, 0.4671, 0.2684, 0.4562, 0.2799, 0.4508, 0.4478, 0.4508, 0.4478, 0.4744, 0.2168, 0.4782, 0.2299, 0.4782, 0.2304, 0.6413, 0.2173, 0.6413, 0.8724, 0.4227, 0.8593, 0.4227, 0.8593, 0.3288, 0.8724, 0.3288, 0.8314, 0.2772, 0.8444, 0.2772, 0.844, 0.305, 0.8309, 0.305, 0.2173, 0.4518, 0.2304, 0.4518, 0.2301, 0.466, 0.2169, 0.4659, 0.8329, 0.235, 0.8459, 0.235, 0.8451, 0.2533, 0.832, 0.2533, 0.1718, 0.6867, 0.1849, 0.6867, 0.1849, 0.7103, 0.1718, 0.7103, 0.8724, 0.3288, 0.8593, 0.3288, 0.8593, 0.235, 0.8724, 0.235, 0.8459, 0.3974, 0.8591, 0.3974, 0.8591, 0.4097, 0.846, 0.4098, 0.8308, 0.3361, 0.8439, 0.3361, 0.844, 0.3671, 0.8309, 0.3671, 0.8314, 0.395, 0.8444, 0.395, 0.8451, 0.4189, 0.832, 0.4189, 0.4486, 0.6403, 0.4617, 0.6403, 0.4617, 0.6639, 0.4486, 0.6639, 0.8309, 0.305, 0.844, 0.305, 0.8439, 0.3361, 0.8308, 0.3361, 0.2169, 0.4659, 0.2301, 0.466, 0.2299, 0.4782, 0.2168, 0.4782, 0.832, 0.2533, 0.8451, 0.2533, 0.8444, 0.2772, 0.8314, 0.2772, 0.8462, 0.235, 0.8593, 0.235, 0.8591, 0.3974, 0.8459, 0.3974, 0.7016, 0.4288, 0.6884, 0.4287, 0.6884, 0.3793, 0.7016, 0.3794, 0.846, 0.4098, 0.8591, 0.4097, 0.8593, 0.424, 0.8462, 0.4241, 0.832, 0.4189, 0.8451, 0.4189, 0.8459, 0.4373, 0.8329, 0.4373, 0.7147, 0.4285, 0.7016, 0.4285, 0.7016, 0.3794, 0.7147, 0.3793, 0.8309, 0.3671, 0.844, 0.3671, 0.8444, 0.395, 0.8314, 0.395, 0.143, 0.7366, 0.143, 0.7523, 0.1406, 0.7524, 0.1404, 0.7367, 0.6837, 0.795, 0.6846, 0.7779, 0.6904, 0.7777, 0.6896, 0.7942, 0.7239, 0.6992, 0.7242, 0.6835, 0.7347, 0.6835, 0.7333, 0.6992, 0.143, 0.7523, 0.1427, 0.7684, 0.1408, 0.7685, 0.1406, 0.7524, 0.1419, 0.7048, 0.1426, 0.721, 0.1401, 0.721, 0.1399, 0.7048, 0.6904, 0.7149, 0.6896, 0.6984, 0.697, 0.6991, 0.6975, 0.7149, 0.141, 0.6868, 0.1419, 0.7048, 0.1399, 0.7048, 0.14, 0.6867, 0.6903, 0.7306, 0.6904, 0.7149, 0.6975, 0.7149, 0.6974, 0.7306, 0.6903, 0.7463, 0.6903, 0.7306, 0.6974, 0.7306, 0.6974, 0.7463, 0.1408, 0.7685, 0.1413, 0.7866, 0.1399, 0.7865, 0.1384, 0.7685, 0.6903, 0.762, 0.6903, 0.7463, 0.6974, 0.7463, 0.6974, 0.762, 0.7644, 0.6976, 0.7688, 0.6783, 0.7738, 0.6761, 0.7689, 0.6969, 0.1406, 0.7524, 0.1408, 0.7685, 0.1384, 0.7685, 0.1378, 0.7524, 0.6904, 0.7777, 0.6903, 0.762, 0.6974, 0.762, 0.6975, 0.7777, 0.7689, 0.6969, 0.7738, 0.6761, 0.7768, 0.6746, 0.7718, 0.6965, 0.1404, 0.7367, 0.1406, 0.7524, 0.1378, 0.7524, 0.1374, 0.7367, 0.6896, 0.7942, 0.6904, 0.7777, 0.6975, 0.7777, 0.697, 0.7935, 0.7718, 0.6965, 0.7768, 0.6746, 0.7779, 0.6741, 0.7728, 0.6963, 0.1401, 0.721, 0.1404, 0.7367, 0.1374, 0.7367, 0.1374, 0.721, 0.1399, 0.7048, 0.1401, 0.721, 0.1374, 0.721, 0.1376, 0.7049, 0.6975, 0.7149, 0.697, 0.6991, 0.7053, 0.6992, 0.7056, 0.7149, 0.14, 0.6867, 0.1399, 0.7048, 0.1376, 0.7049, 0.1386, 0.6869, 0.6974, 0.7306, 0.6975, 0.7149, 0.7056, 0.7149, 0.7056, 0.7306, 0.6705, 0.8185, 0.6756, 0.7962, 0.6765, 0.7961, 0.6716, 0.8179, 0.6974, 0.7463, 0.6974, 0.7306, 0.7056, 0.7306, 0.7055, 0.7463, 0.6777, 0.7145, 0.6765, 0.6965, 0.6792, 0.6968, 0.6803, 0.7146, 0.6974, 0.762, 0.6974, 0.7463, 0.7055, 0.7463, 0.7056, 0.762, 0.1378, 0.7524, 0.1384, 0.7685, 0.1358, 0.7685, 0.1347, 0.7524, 0.6975, 0.7777, 0.6974, 0.762, 0.7056, 0.762, 0.7056, 0.7777, 0.1374, 0.7367, 0.1378, 0.7524, 0.1347, 0.7524, 0.1341, 0.7368, 0.697, 0.7935, 0.6975, 0.7777, 0.7056, 0.7777, 0.7053, 0.7934, 0.1374, 0.721, 0.1374, 0.7367, 0.1341, 0.7368, 0.1343, 0.7211, 0.1376, 0.7049, 0.1374, 0.721, 0.1343, 0.7211, 0.135, 0.705, 0.7145, 0.7149, 0.7144, 0.6992, 0.7239, 0.6992, 0.7237, 0.7149, 0.6765, 0.7961, 0.6777, 0.7781, 0.6803, 0.778, 0.6792, 0.7957, 0.7144, 0.7306, 0.7145, 0.7149, 0.7237, 0.7149, 0.7236, 0.7306, 0.7143, 0.7463, 0.7144, 0.7306, 0.7236, 0.7306, 0.7236, 0.7463, 0.6803, 0.7146, 0.6792, 0.6968, 0.6837, 0.6975, 0.6846, 0.7147, 0.7144, 0.762, 0.7143, 0.7463, 0.7236, 0.7463, 0.7236, 0.762, 0.6803, 0.7306, 0.6803, 0.7146, 0.6846, 0.7147, 0.6846, 0.7306, 0.7145, 0.7777, 0.7144, 0.762, 0.7236, 0.762, 0.7237, 0.7777, 0.6803, 0.7463, 0.6803, 0.7306, 0.6846, 0.7306, 0.6845, 0.7463, 0.7144, 0.7934, 0.7145, 0.7777, 0.7237, 0.7777, 0.7239, 0.7934, 0.6803, 0.762, 0.6803, 0.7463, 0.6845, 0.7463, 0.6846, 0.762, 0.6803, 0.778, 0.6803, 0.762, 0.6846, 0.762, 0.6846, 0.7779, 0.7056, 0.7149, 0.7053, 0.6992, 0.7144, 0.6992, 0.7145, 0.7149, 0.6792, 0.7957, 0.6803, 0.778, 0.6846, 0.7779, 0.6837, 0.795, 0.7056, 0.7306, 0.7056, 0.7149, 0.7145, 0.7149, 0.7144, 0.7306, 0.6756, 0.6963, 0.6705, 0.6741, 0.6716, 0.6746, 0.6765, 0.6965, 0.7055, 0.7463, 0.7056, 0.7306, 0.7144, 0.7306, 0.7143, 0.7463, 0.6846, 0.7147, 0.6837, 0.6975, 0.6896, 0.6984, 0.6904, 0.7149, 0.7056, 0.762, 0.7055, 0.7463, 0.7143, 0.7463, 0.7144, 0.762, 0.6846, 0.7306, 0.6846, 0.7147, 0.6904, 0.7149, 0.6903, 0.7306, 0.7056, 0.7777, 0.7056, 0.762, 0.7144, 0.762, 0.7145, 0.7777, 0.6837, 0.6975, 0.6796, 0.6783, 0.6862, 0.6806, 0.6896, 0.6984, 0.6845, 0.7463, 0.6846, 0.7306, 0.6903, 0.7306, 0.6903, 0.7463, 0.7053, 0.7934, 0.7056, 0.7777, 0.7145, 0.7777, 0.7144, 0.7934, 0.6846, 0.762, 0.6845, 0.7463, 0.6903, 0.7463, 0.6903, 0.762, 0.1426, 0.721, 0.143, 0.7366, 0.1404, 0.7367, 0.1401, 0.721, 0.6846, 0.7779, 0.6846, 0.762, 0.6903, 0.762, 0.6904, 0.7777, 0.1427, 0.7684, 0.1423, 0.7865, 0.1413, 0.7866, 0.1408, 0.7685, 0.7739, 0.3566, 0.7727, 0.3389, 0.7754, 0.3389, 0.7767, 0.357, 0.7727, 0.3389, 0.7726, 0.3228, 0.7754, 0.3228, 0.7754, 0.3389, 0.7726, 0.3228, 0.7726, 0.3071, 0.7754, 0.3071, 0.7754, 0.3228, 0.7726, 0.3071, 0.7726, 0.2915, 0.7754, 0.2915, 0.7754, 0.3071, 0.7726, 0.2915, 0.7727, 0.2754, 0.7754, 0.2753, 0.7754, 0.2915, 0.7727, 0.2754, 0.7739, 0.2577, 0.7767, 0.2573, 0.7754, 0.2753, 0.7737, 0.3751, 0.7693, 0.3559, 0.7739, 0.3566, 0.7787, 0.3773, 0.7693, 0.3559, 0.7682, 0.3387, 0.7727, 0.3389, 0.7739, 0.3566, 0.7682, 0.3387, 0.7682, 0.3228, 0.7726, 0.3228, 0.7727, 0.3389, 0.7682, 0.3228, 0.7682, 0.3071, 0.7726, 0.3071, 0.7726, 0.3228, 0.7682, 0.3071, 0.7682, 0.2915, 0.7726, 0.2915, 0.7726, 0.3071, 0.7682, 0.2915, 0.7682, 0.2756, 0.7727, 0.2754, 0.7726, 0.2915, 0.7682, 0.2756, 0.7693, 0.2584, 0.7739, 0.2577, 0.7727, 0.2754, 0.767, 0.3728, 0.7633, 0.355, 0.7693, 0.3559, 0.7737, 0.3751, 0.7633, 0.355, 0.7623, 0.3386, 0.7682, 0.3387, 0.7693, 0.3559, 0.7623, 0.3386, 0.7623, 0.3228, 0.7682, 0.3228, 0.7682, 0.3387, 0.7623, 0.3228, 0.7623, 0.3071, 0.7682, 0.3071, 0.7682, 0.3228, 0.7623, 0.3071, 0.7623, 0.2915, 0.7682, 0.2915, 0.7682, 0.3071, 0.7623, 0.2915, 0.7623, 0.2757, 0.7682, 0.2756, 0.7682, 0.2915, 0.7623, 0.2757, 0.7633, 0.2592, 0.7693, 0.2584, 0.7682, 0.2756, 0.7559, 0.3544, 0.7551, 0.3385, 0.7623, 0.3386, 0.7633, 0.355, 0.7551, 0.3385, 0.7551, 0.3228, 0.7623, 0.3228, 0.7623, 0.3386, 0.7551, 0.3228, 0.7551, 0.3071, 0.7623, 0.3071, 0.7623, 0.3228, 0.7551, 0.3071, 0.7551, 0.2915, 0.7623, 0.2915, 0.7623, 0.3071, 0.7551, 0.2915, 0.7551, 0.2758, 0.7623, 0.2757, 0.7623, 0.2915, 0.7551, 0.2758, 0.7559, 0.2599, 0.7633, 0.2592, 0.7623, 0.2757, 0.7475, 0.3542, 0.7469, 0.3385, 0.7551, 0.3385, 0.7559, 0.3544, 0.7469, 0.3385, 0.7469, 0.3228, 0.7551, 0.3228, 0.7551, 0.3385, 0.7469, 0.3228, 0.7468, 0.3071, 0.7551, 0.3071, 0.7551, 0.3228, 0.7468, 0.3071, 0.7469, 0.2915, 0.7551, 0.2915, 0.7551, 0.3071, 0.7469, 0.2915, 0.7469, 0.2758, 0.7551, 0.2758, 0.7551, 0.2915, 0.7469, 0.2758, 0.7475, 0.2601, 0.7559, 0.2599, 0.7551, 0.2758, 0.7395, 0.3699, 0.7383, 0.3542, 0.7475, 0.3542, 0.7496, 0.3699, 0.7383, 0.3542, 0.738, 0.3385, 0.7469, 0.3385, 0.7475, 0.3542, 0.738, 0.3385, 0.738, 0.3228, 0.7469, 0.3228, 0.7469, 0.3385, 0.738, 0.3228, 0.738, 0.3071, 0.7468, 0.3071, 0.7469, 0.3228, 0.738, 0.3071, 0.738, 0.2915, 0.7469, 0.2915, 0.7468, 0.3071, 0.738, 0.2915, 0.738, 0.2758, 0.7469, 0.2758, 0.7469, 0.2915, 0.738, 0.2758, 0.7383, 0.2601, 0.7475, 0.2601, 0.7469, 0.2758, 0.7289, 0.3542, 0.7288, 0.3385, 0.738, 0.3385, 0.7383, 0.3542, 0.7288, 0.3385, 0.7287, 0.3228, 0.738, 0.3228, 0.738, 0.3385, 0.7287, 0.3228, 0.7287, 0.3071, 0.738, 0.3071, 0.738, 0.3228, 0.7287, 0.3071, 0.7287, 0.2915, 0.738, 0.2915, 0.738, 0.3071, 0.7287, 0.2915, 0.7288, 0.2758, 0.738, 0.2758, 0.738, 0.2915, 0.7288, 0.2758, 0.7289, 0.2601, 0.7383, 0.2601, 0.738, 0.2758, 0.7194, 0.3542, 0.7196, 0.3385, 0.7288, 0.3385, 0.7289, 0.3542, 0.7196, 0.3385, 0.7195, 0.3228, 0.7287, 0.3228, 0.7288, 0.3385, 0.7195, 0.3228, 0.7195, 0.3071, 0.7287, 0.3071, 0.7287, 0.3228, 0.7195, 0.3071, 0.7195, 0.2915, 0.7287, 0.2915, 0.7287, 0.3071, 0.7195, 0.2915, 0.7196, 0.2758, 0.7288, 0.2758, 0.7287, 0.2915, 0.7196, 0.2758, 0.7194, 0.2601, 0.7289, 0.2601, 0.7288, 0.2758, 0.7103, 0.3542, 0.7107, 0.3385, 0.7196, 0.3385, 0.7194, 0.3542, 0.7107, 0.3385, 0.7107, 0.3228, 0.7195, 0.3228, 0.7196, 0.3385, 0.7107, 0.3228, 0.7106, 0.3071, 0.7195, 0.3071, 0.7195, 0.3228, 0.7106, 0.3071, 0.7107, 0.2915, 0.7195, 0.2915, 0.7195, 0.3071, 0.7107, 0.2915, 0.7107, 0.2758, 0.7196, 0.2758, 0.7195, 0.2915, 0.7107, 0.2758, 0.7103, 0.2601, 0.7194, 0.2601, 0.7196, 0.2758, 0.7019, 0.3544, 0.7025, 0.3385, 0.7107, 0.3385, 0.7103, 0.3542, 0.7025, 0.3385, 0.7025, 0.3228, 0.7107, 0.3228, 0.7107, 0.3385, 0.7025, 0.3228, 0.7025, 0.3071, 0.7106, 0.3071, 0.7107, 0.3228, 0.7025, 0.3071, 0.7025, 0.2915, 0.7107, 0.2915, 0.7106, 0.3071, 0.7025, 0.2915, 0.7025, 0.2758, 0.7107, 0.2758, 0.7107, 0.2915, 0.7025, 0.2758, 0.7019, 0.2599, 0.7103, 0.2601, 0.7107, 0.2758, 0.6911, 0.3728, 0.6946, 0.355, 0.7019, 0.3544, 0.6992, 0.3709, 0.6946, 0.355, 0.6954, 0.3386, 0.7025, 0.3385, 0.7019, 0.3544, 0.6954, 0.3386, 0.6954, 0.3228, 0.7025, 0.3228, 0.7025, 0.3385, 0.6954, 0.3228, 0.6953, 0.3071, 0.7025, 0.3071, 0.7025, 0.3228, 0.6953, 0.3071, 0.6954, 0.2915, 0.7025, 0.2915, 0.7025, 0.3071, 0.6954, 0.2915, 0.6954, 0.2757, 0.7025, 0.2758, 0.7025, 0.2915, 0.6954, 0.2757, 0.6946, 0.2592, 0.7019, 0.2599, 0.7025, 0.2758, 0.6886, 0.3559, 0.6896, 0.3387, 0.6954, 0.3386, 0.6946, 0.355, 0.6896, 0.3387, 0.6895, 0.3228, 0.6954, 0.3228, 0.6954, 0.3386, 0.6895, 0.3228, 0.6895, 0.3071, 0.6953, 0.3071, 0.6954, 0.3228, 0.6895, 0.3071, 0.6895, 0.2915, 0.6954, 0.2915, 0.6953, 0.3071, 0.6895, 0.2915, 0.6896, 0.2756, 0.6954, 0.2757, 0.6954, 0.2915, 0.6896, 0.2756, 0.6886, 0.2584, 0.6946, 0.2592, 0.6954, 0.2757, 0.6841, 0.3566, 0.6852, 0.3389, 0.6896, 0.3387, 0.6886, 0.3559, 0.6852, 0.3389, 0.6852, 0.3228, 0.6895, 0.3228, 0.6896, 0.3387, 0.6852, 0.3228, 0.6852, 0.3071, 0.6895, 0.3071, 0.6895, 0.3228, 0.6852, 0.3071, 0.6852, 0.2915, 0.6895, 0.2915, 0.6895, 0.3071, 0.6852, 0.2915, 0.6852, 0.2754, 0.6896, 0.2756, 0.6895, 0.2915, 0.6852, 0.2754, 0.6841, 0.2577, 0.6886, 0.2584, 0.6896, 0.2756, 0.6813, 0.357, 0.6826, 0.3389, 0.6852, 0.3389, 0.6841, 0.3566, 0.6826, 0.3389, 0.6826, 0.3228, 0.6852, 0.3228, 0.6852, 0.3389, 0.6826, 0.3228, 0.6826, 0.3071, 0.6852, 0.3071, 0.6852, 0.3228, 0.6826, 0.3071, 0.6826, 0.2915, 0.6852, 0.2915, 0.6852, 0.3071, 0.6826, 0.2915, 0.6826, 0.2753, 0.6852, 0.2754, 0.6852, 0.2915, 0.6826, 0.2753, 0.6813, 0.2573, 0.6841, 0.2577, 0.6852, 0.2754, 0.1483, 0.7866, 0.1484, 0.7685, 0.1506, 0.7685, 0.1495, 0.7865, 0.1484, 0.7685, 0.1486, 0.7523, 0.1512, 0.7524, 0.1506, 0.7685, 0.1486, 0.7523, 0.1489, 0.7367, 0.1517, 0.7367, 0.1512, 0.7524, 0.1489, 0.7367, 0.1491, 0.721, 0.1517, 0.721, 0.1517, 0.7367, 0.1491, 0.721, 0.1493, 0.7048, 0.1514, 0.7049, 0.1517, 0.721, 0.1493, 0.7048, 0.1496, 0.6867, 0.1508, 0.6869, 0.1514, 0.7049, 0.7768, 0.8179, 0.7718, 0.7961, 0.7728, 0.7962, 0.7779, 0.8185, 0.147, 0.7865, 0.1462, 0.7684, 0.1484, 0.7685, 0.1483, 0.7866, 0.1462, 0.7684, 0.1459, 0.7523, 0.1486, 0.7523, 0.1484, 0.7685, 0.1459, 0.7523, 0.1459, 0.7366, 0.1489, 0.7367, 0.1486, 0.7523, 0.1459, 0.7366, 0.1463, 0.7209, 0.1491, 0.721, 0.1489, 0.7367, 0.1463, 0.7209, 0.147, 0.7048, 0.1493, 0.7048, 0.1491, 0.721, 0.147, 0.7048, 0.1483, 0.6868, 0.1496, 0.6867, 0.1493, 0.7048, 0.7738, 0.8164, 0.7689, 0.7957, 0.7718, 0.7961, 0.7768, 0.8179, 0.7689, 0.7957, 0.7677, 0.778, 0.7705, 0.7781, 0.7718, 0.7961, 0.7677, 0.778, 0.7677, 0.762, 0.7705, 0.762, 0.7705, 0.7781, 0.1432, 0.7523, 0.143, 0.7366, 0.1459, 0.7366, 0.1459, 0.7523, 0.143, 0.7366, 0.1436, 0.7209, 0.1463, 0.7209, 0.1459, 0.7366, 0.7677, 0.7306, 0.7677, 0.7146, 0.7705, 0.7145, 0.7705, 0.7306, 0.7677, 0.7146, 0.7689, 0.6969, 0.7718, 0.6965, 0.7705, 0.7145, 0.7688, 0.8143, 0.7644, 0.795, 0.7689, 0.7957, 0.7738, 0.8164, 0.7644, 0.795, 0.7632, 0.7779, 0.7677, 0.778, 0.7689, 0.7957, 0.7632, 0.7779, 0.7632, 0.762, 0.7677, 0.762, 0.7677, 0.778, 0.7632, 0.762, 0.7632, 0.7463, 0.7676, 0.7463, 0.7677, 0.762, 0.7632, 0.7463, 0.7632, 0.7306, 0.7677, 0.7306, 0.7676, 0.7463, 0.7632, 0.7306, 0.7632, 0.7147, 0.7677, 0.7146, 0.7677, 0.7306, 0.7632, 0.7147, 0.7644, 0.6976, 0.7689, 0.6969, 0.7677, 0.7146, 0.7583, 0.7942, 0.7573, 0.7777, 0.7632, 0.7779, 0.7644, 0.795, 0.7573, 0.7777, 0.7572, 0.762, 0.7632, 0.762, 0.7632, 0.7779, 0.7572, 0.762, 0.7572, 0.7463, 0.7632, 0.7463, 0.7632, 0.762, 0.7572, 0.7463, 0.7572, 0.7306, 0.7632, 0.7306, 0.7632, 0.7463, 0.7572, 0.7306, 0.7573, 0.7149, 0.7632, 0.7147, 0.7632, 0.7306, 0.7573, 0.7149, 0.7583, 0.6984, 0.7644, 0.6976, 0.7632, 0.7147, 0.7509, 0.7935, 0.7501, 0.7777, 0.7573, 0.7777, 0.7583, 0.7942, 0.7501, 0.7777, 0.75, 0.762, 0.7572, 0.762, 0.7573, 0.7777, 0.75, 0.762, 0.7499, 0.7463, 0.7572, 0.7463, 0.7572, 0.762, 0.7499, 0.7463, 0.75, 0.7306, 0.7572, 0.7306, 0.7572, 0.7463, 0.75, 0.7306, 0.7501, 0.7149, 0.7573, 0.7149, 0.7572, 0.7306, 0.7501, 0.7149, 0.7509, 0.6991, 0.7583, 0.6984, 0.7573, 0.7149, 0.7424, 0.7934, 0.7418, 0.7777, 0.7501, 0.7777, 0.7509, 0.7935, 0.7418, 0.7777, 0.7417, 0.762, 0.75, 0.762, 0.7501, 0.7777, 0.7417, 0.762, 0.7417, 0.7463, 0.7499, 0.7463, 0.75, 0.762, 0.7417, 0.7463, 0.7417, 0.7306, 0.75, 0.7306, 0.7499, 0.7463, 0.7417, 0.7306, 0.7418, 0.7149, 0.7501, 0.7149, 0.75, 0.7306, 0.7418, 0.7149, 0.7424, 0.6992, 0.7509, 0.6991, 0.7501, 0.7149, 0.7347, 0.809, 0.7333, 0.7934, 0.7424, 0.7934, 0.7447, 0.8091, 0.7333, 0.7934, 0.7329, 0.7777, 0.7418, 0.7777, 0.7424, 0.7934, 0.7329, 0.7777, 0.7328, 0.762, 0.7417, 0.762, 0.7418, 0.7777, 0.7328, 0.762, 0.7328, 0.7463, 0.7417, 0.7463, 0.7417, 0.762, 0.7328, 0.7463, 0.7328, 0.7306, 0.7417, 0.7306, 0.7417, 0.7463, 0.7328, 0.7306, 0.7329, 0.7149, 0.7418, 0.7149, 0.7417, 0.7306, 0.7329, 0.7149, 0.7333, 0.6992, 0.7424, 0.6992, 0.7418, 0.7149, 0.7242, 0.809, 0.7239, 0.7934, 0.7333, 0.7934, 0.7347, 0.809, 0.7239, 0.7934, 0.7237, 0.7777, 0.7329, 0.7777, 0.7333, 0.7934, 0.7237, 0.7777, 0.7236, 0.762, 0.7328, 0.762, 0.7329, 0.7777, 0.7236, 0.762, 0.7236, 0.7463, 0.7328, 0.7463, 0.7328, 0.762, 0.7236, 0.7463, 0.7236, 0.7306, 0.7328, 0.7306, 0.7328, 0.7463, 0.7236, 0.7306, 0.7237, 0.7149, 0.7329, 0.7149, 0.7328, 0.7306, 0.7237, 0.7149, 0.7239, 0.6992, 0.7333, 0.6992, 0.7329, 0.7149, 0.6796, 0.8143, 0.6837, 0.795, 0.6896, 0.7942, 0.6862, 0.812, 0.7333, 0.6992, 0.7347, 0.6835, 0.7447, 0.6835, 0.7424, 0.6992, 0.7424, 0.6992, 0.7447, 0.6835, 0.754, 0.6825, 0.7509, 0.6991, 0.7509, 0.6991, 0.754, 0.6825, 0.7621, 0.6806, 0.7583, 0.6984, 0.7817, 0.3788, 0.7767, 0.357, 0.7776, 0.3571, 0.7827, 0.3793, 0.7583, 0.6984, 0.7621, 0.6806, 0.7688, 0.6783, 0.7644, 0.6976, 0.6862, 0.812, 0.6896, 0.7942, 0.697, 0.7935, 0.6944, 0.8101, 0.6804, 0.2572, 0.6753, 0.235, 0.6764, 0.2355, 0.6813, 0.2573, 0.6813, 0.2573, 0.6764, 0.2355, 0.6794, 0.237, 0.6841, 0.2577, 0.6841, 0.2577, 0.6794, 0.237, 0.6844, 0.2392, 0.6886, 0.2584, 0.6886, 0.2584, 0.6844, 0.2392, 0.6911, 0.2415, 0.6946, 0.2592, 0.6946, 0.2592, 0.6911, 0.2415, 0.6992, 0.2434, 0.7019, 0.2599, 0.7019, 0.2599, 0.6992, 0.2434, 0.7085, 0.2443, 0.7103, 0.2601, 0.7103, 0.2601, 0.7085, 0.2443, 0.7186, 0.2444, 0.7194, 0.2601, 0.6944, 0.8101, 0.697, 0.7935, 0.7053, 0.7934, 0.7037, 0.8091, 0.7194, 0.2601, 0.7186, 0.2444, 0.729, 0.2444, 0.7289, 0.2601, 0.7289, 0.2601, 0.729, 0.2444, 0.7395, 0.2444, 0.7383, 0.2601, 0.7383, 0.2601, 0.7395, 0.2444, 0.7496, 0.2443, 0.7475, 0.2601, 0.6716, 0.8179, 0.6765, 0.7961, 0.6792, 0.7957, 0.6746, 0.8164, 0.7475, 0.2601, 0.7496, 0.2443, 0.7589, 0.2434, 0.7559, 0.2599, 0.7559, 0.2599, 0.7589, 0.2434, 0.767, 0.2415, 0.7633, 0.2592, 0.7633, 0.2592, 0.767, 0.2415, 0.7737, 0.2392, 0.7693, 0.2584, 0.7693, 0.2584, 0.7737, 0.2392, 0.7787, 0.237, 0.7739, 0.2577, 0.7137, 0.809, 0.7144, 0.7934, 0.7239, 0.7934, 0.7242, 0.809, 0.7739, 0.2577, 0.7787, 0.237, 0.7817, 0.2355, 0.7767, 0.2573, 0.7767, 0.2573, 0.7817, 0.2355, 0.7827, 0.235, 0.7776, 0.2572, 0.6746, 0.8164, 0.6792, 0.7957, 0.6837, 0.795, 0.6796, 0.8143, 0.6765, 0.6965, 0.6716, 0.6746, 0.6746, 0.6761, 0.6792, 0.6968, 0.6792, 0.6968, 0.6746, 0.6761, 0.6796, 0.6783, 0.6837, 0.6975, 0.6896, 0.6984, 0.6862, 0.6806, 0.6944, 0.6825, 0.697, 0.6991, 0.7037, 0.8091, 0.7053, 0.7934, 0.7144, 0.7934, 0.7137, 0.809, 0.697, 0.6991, 0.6944, 0.6825, 0.7037, 0.6835, 0.7053, 0.6992, 0.7144, 0.6992, 0.7137, 0.6835, 0.7242, 0.6835, 0.7239, 0.6992, 0.7053, 0.6992, 0.7037, 0.6835, 0.7137, 0.6835, 0.7144, 0.6992, 0.7787, 0.3773, 0.7739, 0.3566, 0.7767, 0.357, 0.7817, 0.3788, 0.7589, 0.3709, 0.7559, 0.3544, 0.7633, 0.355, 0.767, 0.3728, 0.7496, 0.3699, 0.7475, 0.3542, 0.7559, 0.3544, 0.7589, 0.3709, 0.729, 0.3699, 0.7289, 0.3542, 0.7383, 0.3542, 0.7395, 0.3699, 0.7186, 0.3699, 0.7194, 0.3542, 0.7289, 0.3542, 0.729, 0.3699, 0.7085, 0.3699, 0.7103, 0.3542, 0.7194, 0.3542, 0.7186, 0.3699, 0.6992, 0.3709, 0.7019, 0.3544, 0.7103, 0.3542, 0.7085, 0.3699, 0.6844, 0.3751, 0.6886, 0.3559, 0.6946, 0.355, 0.6911, 0.3728, 0.6794, 0.3773, 0.6841, 0.3566, 0.6886, 0.3559, 0.6844, 0.3751, 0.6764, 0.3788, 0.6813, 0.357, 0.6841, 0.3566, 0.6794, 0.3773, 0.6753, 0.3793, 0.6804, 0.3571, 0.6813, 0.357, 0.6764, 0.3788, 0.7621, 0.812, 0.7583, 0.7942, 0.7644, 0.795, 0.7688, 0.8143, 0.754, 0.8101, 0.7509, 0.7935, 0.7583, 0.7942, 0.7621, 0.812, 0.7447, 0.8091, 0.7424, 0.7934, 0.7509, 0.7935, 0.754, 0.8101, 0.02029, 0.707, 0.02029, 0.8939, 5.812e-05, 0.899, 5.811e-05, 0.7018, 0.8441, 0.6896, 0.8441, 0.8765, 0.8325, 0.8765, 0.8325, 0.6896, 0.08539, 0.7546, 0.08698, 0.7661, 0.06951, 0.7756, 0.06518, 0.7445, 0.1201, 0.6959, 0.1199, 0.7074, 0.101, 0.7202, 0.1014, 0.6887, 0.8064, 0.2442, 0.8074, 0.2357, 0.8156, 0.2355, 0.8142, 0.2441, 0.122, 0.7516, 0.1208, 0.7412, 0.1277, 0.7389, 0.1291, 0.7473, 0.7896, 0.6895, 0.794, 0.681, 0.8018, 0.6814, 0.7992, 0.6896, 0.1291, 0.7473, 0.1277, 0.7389, 0.1318, 0.7351, 0.1341, 0.7389, 0.1199, 0.7074, 0.1272, 0.7075, 0.1275, 0.7263, 0.12, 0.7257, 0.1272, 0.7075, 0.134, 0.7076, 0.133, 0.7254, 0.1275, 0.7263, 0.12, 0.7257, 0.1275, 0.7263, 0.1277, 0.7389, 0.1208, 0.7412, 0.1275, 0.7263, 0.133, 0.7254, 0.1318, 0.7351, 0.1277, 0.7389, 0.8325, 0.6896, 0.8143, 0.6896, 0.814, 0.681, 0.8327, 0.6812, 0.8143, 0.6896, 0.7992, 0.6896, 0.8018, 0.6814, 0.814, 0.681, 0.8327, 0.6812, 0.814, 0.681, 0.8154, 0.6752, 0.8332, 0.6741, 0.814, 0.681, 0.8018, 0.6814, 0.8058, 0.6769, 0.8154, 0.6752, 0.8063, 0.4106, 0.8141, 0.4106, 0.8156, 0.4192, 0.8074, 0.419, 0.7779, 0.856, 0.7875, 0.856, 0.7901, 0.8642, 0.7823, 0.8646, 0.08745, 0.6992, 0.09501, 0.7026, 0.09458, 0.711, 0.08736, 0.7095, 0.09501, 0.7026, 0.101, 0.7102, 0.09913, 0.7142, 0.09458, 0.711, 0.8325, 0.8765, 0.8327, 0.8849, 0.814, 0.8851, 0.8143, 0.8765, 0.8327, 0.8849, 0.8332, 0.892, 0.8154, 0.8909, 0.814, 0.8851, 0.8143, 0.8765, 0.814, 0.8851, 0.7901, 0.8642, 0.7875, 0.856, 0.7278, 0.3872, 0.7317, 0.3821, 0.7324, 0.4048, 0.7312, 0.4091, 0.08539, 0.7546, 0.08322, 0.7365, 0.09059, 0.7351, 0.09258, 0.7537, 0.08322, 0.7365, 0.08736, 0.7095, 0.09458, 0.711, 0.09059, 0.7351, 0.09258, 0.7537, 0.09059, 0.7351, 0.09626, 0.7353, 0.09939, 0.7528, 0.7374, 0.3793, 0.7374, 0.404, 0.7324, 0.4048, 0.7317, 0.3821, 0.08698, 0.7661, 0.09417, 0.7651, 0.09521, 0.7683, 0.08777, 0.7692, 0.09417, 0.7651, 0.101, 0.7643, 0.1007, 0.7674, 0.09521, 0.7683, 0.0202, 0.6867, 0.02744, 0.6887, 0.02711, 0.6926, 0.02025, 0.6915, 0.02744, 0.6887, 0.0323, 0.6926, 0.03088, 0.6943, 0.02711, 0.6926, 0.8441, 0.8765, 0.8474, 0.8765, 0.8477, 0.8851, 0.8443, 0.8849, 0.03724, 0.707, 0.03329, 0.707, 0.03235, 0.6988, 0.03555, 0.6984, 0.8443, 0.8849, 0.8477, 0.8851, 0.848, 0.8909, 0.8448, 0.892, 0.03555, 0.6984, 0.03235, 0.6988, 0.03088, 0.6943, 0.0323, 0.6926, 0.02029, 0.707, 0.02028, 0.6986, 0.0275, 0.6984, 0.02734, 0.707, 0.02028, 0.6986, 0.02025, 0.6915, 0.02711, 0.6926, 0.0275, 0.6984, 0.02734, 0.707, 0.0275, 0.6984, 0.03235, 0.6988, 0.03329, 0.707, 0.0275, 0.6984, 0.02711, 0.6926, 0.03088, 0.6943, 0.03235, 0.6988, 0.02029, 0.8939, 0.02734, 0.8939, 0.0275, 0.9025, 0.02028, 0.9023, 0.02734, 0.8939, 0.03329, 0.8939, 0.03235, 0.902, 0.0275, 0.9025, 0.02028, 0.9023, 0.0275, 0.9025, 0.02711, 0.9083, 0.02025, 0.9094, 0.0275, 0.9025, 0.03235, 0.902, 0.03088, 0.9065, 0.02711, 0.9083, 0.8441, 0.6896, 0.8443, 0.6812, 0.8477, 0.681, 0.8474, 0.6896, 0.8443, 0.6812, 0.8448, 0.6741, 0.848, 0.6752, 0.8477, 0.681, 0.03724, 0.8939, 0.03555, 0.9025, 0.03235, 0.902, 0.03329, 0.8939, 0.03555, 0.9025, 0.0323, 0.9083, 0.03088, 0.9065, 0.03235, 0.902, 0.1201, 0.6959, 0.1204, 0.6927, 0.1279, 0.6927, 0.1273, 0.6959, 0.0202, 0.9141, 0.02025, 0.9094, 0.02711, 0.9083, 0.02744, 0.9121, 0.1273, 0.6959, 0.1279, 0.6927, 0.1334, 0.6929, 0.1341, 0.696, 0.02744, 0.9121, 0.02711, 0.9083, 0.03088, 0.9065, 0.0323, 0.9083, 0.101, 0.7202, 0.1199, 0.7074, 0.12, 0.7257, 0.101, 0.7318, 0.101, 0.7318, 0.12, 0.7257, 0.1208, 0.7412, 0.1013, 0.7417, 0.1013, 0.7417, 0.1208, 0.7412, 0.122, 0.7516, 0.1017, 0.7667, 0.7834, 0.235, 0.8074, 0.2357, 0.8064, 0.2442, 0.7828, 0.2392, 0.8325, 0.6896, 0.8325, 0.8765, 0.8143, 0.8765, 0.8143, 0.6896, 0.8143, 0.6896, 0.8143, 0.8765, 0.7875, 0.856, 0.7992, 0.6896, 0.7992, 0.6896, 0.7875, 0.856, 0.7779, 0.856, 0.7896, 0.6895, 0.8142, 0.2441, 0.8141, 0.4106, 0.8063, 0.4106, 0.8064, 0.2442, 0.08539, 0.7546, 0.06518, 0.7445, 0.06375, 0.733, 0.08322, 0.7365, 0.1517, 0.6867, 0.1718, 0.6951, 0.1718, 0.7182, 0.1529, 0.7124, 0.08736, 0.7095, 0.06815, 0.7115, 0.06546, 0.6867, 0.08745, 0.6992, 0.8074, 0.419, 0.7834, 0.4201, 0.7827, 0.4159, 0.8063, 0.4106, 0.8325, 0.8765, 0.8441, 0.8765, 0.8443, 0.8849, 0.8327, 0.8849, 0.8327, 0.8849, 0.8443, 0.8849, 0.8448, 0.892, 0.8332, 0.892, 0.09939, 0.7528, 0.101, 0.7643, 0.09417, 0.7651, 0.09258, 0.7537, 0.09258, 0.7537, 0.09417, 0.7651, 0.08698, 0.7661, 0.08539, 0.7546, 0.02029, 0.707, 5.811e-05, 0.7018, 5.094e-05, 0.6976, 0.02028, 0.6986, 0.02028, 0.6986, 5.094e-05, 0.6976, 3.054e-05, 0.6941, 0.02025, 0.6915, 0.02025, 0.6915, 3.054e-05, 0.6941, 3.477e-09, 0.6917, 0.0202, 0.6867, 0.08777, 0.7692, 0.06996, 0.7776, 0.06951, 0.7756, 0.08698, 0.7661, 0.8441, 0.8765, 0.8441, 0.6896, 0.8474, 0.6896, 0.8474, 0.8765, 0.03724, 0.707, 0.03724, 0.8939, 0.03329, 0.8939, 0.03329, 0.707, 0.03329, 0.707, 0.03329, 0.8939, 0.02734, 0.8939, 0.02734, 0.707, 0.02734, 0.707, 0.02734, 0.8939, 0.02029, 0.8939, 0.02029, 0.707, 0.1201, 0.6959, 0.1014, 0.6887, 0.1016, 0.6867, 0.1204, 0.6927, 0.0202, 0.9141, 0.0, 0.9091, 3.055e-05, 0.9068, 0.02025, 0.9094, 0.02025, 0.9094, 3.055e-05, 0.9068, 5.096e-05, 0.9032, 0.02028, 0.9023, 0.02028, 0.9023, 5.096e-05, 0.9032, 5.812e-05, 0.899, 0.02029, 0.8939, 0.8441, 0.6896, 0.8325, 0.6896, 0.8327, 0.6812, 0.8443, 0.6812, 0.8443, 0.6812, 0.8327, 0.6812, 0.8332, 0.6741, 0.8448, 0.6741, 0.1341, 0.696, 0.134, 0.7076, 0.1272, 0.7075, 0.1273, 0.6959, 0.1273, 0.6959, 0.1272, 0.7075, 0.1199, 0.7074, 0.1201, 0.6959, 0.8064, 0.2442, 0.8063, 0.4106, 0.7827, 0.4159, 0.7828, 0.2392, 0.848, 0.9874, 0.848, 0.6741, 0.861, 0.6742, 0.861, 0.9875, 0.861, 0.9875, 0.861, 0.6742, 0.8668, 0.6742, 0.8668, 0.9875, 0.8668, 0.9875, 0.8668, 0.6742, 0.8722, 0.6741, 0.8722, 0.9875, 0.8722, 0.9875, 0.8722, 0.6741, 0.8768, 0.6741, 0.8768, 0.9874, 0.4623, 0.7515, 0.4623, 0.4392, 0.4661, 0.4394, 0.4661, 0.7517, 0.4661, 0.7517, 0.4661, 0.4394, 0.4702, 0.4395, 0.4702, 0.7518, 0.4702, 0.7518, 0.4702, 0.4395, 0.6627, 0.4395, 0.6627, 0.7518, 0.6627, 0.7518, 0.6627, 0.4395, 0.6668, 0.4394, 0.6668, 0.7516, 0.6668, 0.7516, 0.6668, 0.4394, 0.6705, 0.4391, 0.6705, 0.7514, 0.03771, 0.9999, 0.03724, 0.6867, 0.04175, 0.6868, 0.04222, 0.9999, 0.04222, 0.9999, 0.04175, 0.6868, 0.04706, 0.6868, 0.04753, 1.0, 0.04753, 1.0, 0.04706, 0.6868, 0.05286, 0.6869, 0.05333, 1.0, 0.05333, 1.0, 0.05286, 0.6869, 0.06375, 0.6868, 0.06375, 0.9998])
me_cube.materials.append(mat_lit_bois)
me_cube.materials.append(mat_lit_oreiller)
me_cube.materials.append(mat_lit_drap)
me_cube.materials.append(mat_lit_matelas)
me_cube.materials.append(mat_lit_couette)
me_cube.use_remesh_preserve_volume = False
me_cube.use_remesh_preserve_attributes = False
me_cube.use_mirror_vertex_groups = False
me_cube.update()

# ---- objects
ob_cube = bpy.data.objects.new('Cube', me_cube)
ob_lamp = bpy.data.objects.new('Lamp', light_lamp)
ob_camera = bpy.data.objects.new('Camera', cam_camera)

# ---- transforms, parenting, visibility, modifiers, constraints
ob_cube.location = (0.0, 0.0, 0.0)
ob_cube.lock_rotations_4d = False
ob_cube.empty_display_type = 'ARROWS'
ob_cube.lineart.crease_threshold = 0.0
_m = ob_cube.modifiers.new('EdgeSplit', 'EDGE_SPLIT')
_m.split_angle = 1.152
ob_lamp.location = (4.076, 1.005, 5.904)
ob_lamp.rotation_euler = (0.6503, 0.05522, 1.866)
ob_lamp.lock_rotations_4d = False
ob_lamp.empty_display_type = 'ARROWS'
ob_lamp.color = (0.0, 0.0, 0.0, 0.0)
ob_lamp.lineart.crease_threshold = 0.0
ob_camera.location = (7.481, -6.508, 5.344)
ob_camera.rotation_euler = (1.109, 0.01082, 0.8149)
ob_camera.lock_rotations_4d = False
ob_camera.empty_display_type = 'ARROWS'
ob_camera.color = (0.0, 0.0, 0.0, 0.0)
ob_camera.display_type = 'WIRE'
ob_camera.lineart.crease_threshold = 0.0

# ---- collection membership
col_collection_1.objects.link(ob_cube)
col_collection_1.objects.link(ob_lamp)
col_collection_1.objects.link(ob_camera)

# ---- scene / render settings (as saved in the file)
scene.camera = ob_camera
scene.frame_start = 1; scene.frame_end = 250; scene.frame_set(1)
scene.render.engine = 'BLENDER_EEVEE_NEXT'
scene.render.resolution_percentage = 50
scene.render.dither_intensity = 0.0
scene.cycles.use_denoising = False
scene.cycles.samples = 10
scene.cycles.sampling_pattern = 'TABULATED_SOBOL'
scene.cycles.light_sampling_threshold = 0.0
scene.cycles.use_adaptive_sampling = False
scene.cycles.use_light_tree = False
scene.cycles.blur_glossy = 0.0
scene.cycles.pixel_filter_type = 'GAUSSIAN'
scene.cycles.sample_clamp_indirect = 0.0
scene.view_settings.view_transform = 'Standard'
bpy.context.view_layer.update()
